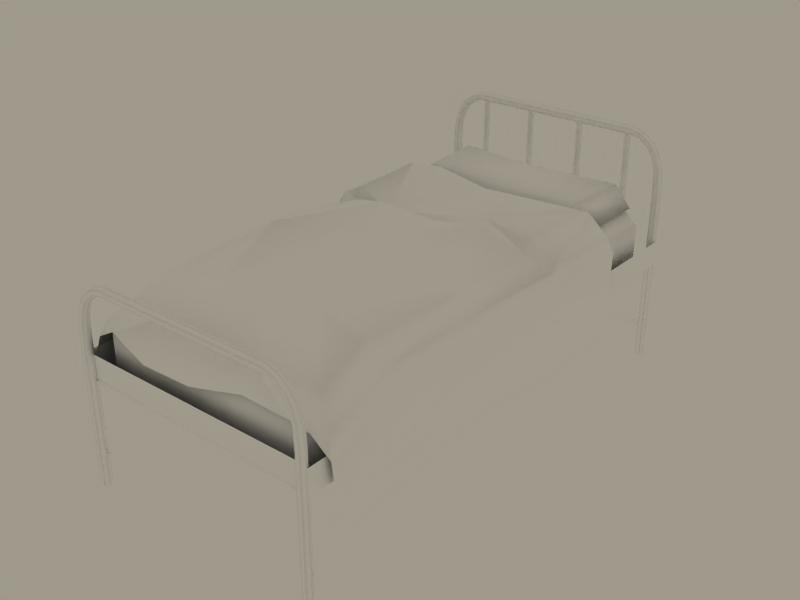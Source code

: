 # Source: letto_small.blend  (saved by Blender 2.63.10; exported with 4.5.12 LTS)
import bpy
from mathutils import Matrix  # noqa: F401  (used for matrix-valued properties, if any)

bpy.ops.wm.read_factory_settings(use_empty=True)
scene = bpy.context.scene
scene.name = 'Scene'

# ---- collections
col_collection_1 = bpy.data.collections.new('Collection 1'); scene.collection.children.link(col_collection_1)
col_collection_3 = bpy.data.collections.new('Collection 3'); scene.collection.children.link(col_collection_3)

# ---- materials (node trees are filled in below, after node groups)
mat_lettoo = bpy.data.materials.new('lettoO')
mat_lettoo.alpha_threshold = 0.0
mat_lettoo.preview_render_type = 'FLAT'
mat_lettoo.diffuse_color = (1.0, 1.0, 1.0, 1.0)
mat_lettoo.roughness = 0.5
mat_lettoo.specular_intensity = 0.0
mat_lettoo.line_color = (0.0, 0.0, 0.0, 1.0)

# ---- material node trees

# ---- world
world_world = bpy.data.worlds.new('World'); scene.world = world_world
world_world.color = (0.6248, 0.6019, 0.549)
world_world.use_sun_shadow = False
world_world.sun_shadow_jitter_overblur = 0.0
world_world.cycles.sampling_method = 'MANUAL'
world_world.cycles.sample_map_resolution = 256

# ---- meshes
me_cylinder_002 = bpy.data.meshes.new('Cylinder.002')
me_cylinder_002.from_pydata([(0.008936, 0.268, 0.8345), (-0.2697, 0.267, 0.7834), (-0.4613, 0.3171, 0.8237), (0.3919, 0.3171, 0.8237), (0.1915, 0.3171, 0.8518), (-0.2609, -0.6425, 0.8152), (0.1915, -0.6021, 0.8319), (0.1915, 0.2797, 0.8323), (-0.2784, 0.231, 0.8285), (-0.2609, -0.1677, 0.7873), (0.0002101, 0.2379, 0.82), (-0.03469, -0.6576, 0.8247), (0.1915, -0.1677, 0.8319), (-0.4351, 0.2746, 0.784), (-0.4872, -0.6021, 0.7996), (0.2613, 0.6838, 0.8165), (-0.2958, 0.6525, 0.8542), (0.4178, -0.6576, 0.8165), (0.3919, 0.2746, 0.784), (0.1905, -0.979, 0.6742), (-0.271, -1.003, 0.6199), (-0.03469, -0.1424, 0.8196), (-0.03469, -1.007, 0.63), (0.4178, -0.1727, 0.7963), (-0.03469, 0.6204, 0.8297), (-0.4872, -0.1677, 0.8165), (-0.4613, -0.9798, 0.67), (-0.4872, 0.7012, 0.8165), (0.4178, 0.7012, 0.8165), (0.397, -0.9798, 0.67), (0.5304, 0.3751, 0.69), (0.5304, 0.3285, 0.6463), (-0.5998, 0.3751, 0.69), (-0.5998, 0.3285, 0.6463), (-0.5998, -0.634, 0.6681), (-0.5998, -0.1571, 0.6681), (0.5304, -0.634, 0.6681), (0.5304, -0.1571, 0.6681), (-0.5998, 0.711, 0.658), (0.5304, 0.7261, 0.658), (0.5304, 0.4508, 0.3062), (0.5304, 0.2679, 0.2879), (-0.5998, 0.3751, 0.3315), (-0.5998, 0.3285, 0.2879), (-0.5998, -0.634, 0.2794), (-0.5605, -0.1268, 0.3085), (0.5501, -0.634, 0.3097), (0.5304, -0.147, 0.345), (-0.5998, 0.6403, 0.2036), (0.5304, 0.7009, 0.2895), (0.5304, 0.3285, 0.4507), (0.5304, 0.4004, 0.4943), (-0.5998, 0.3751, 0.4943), (-0.5998, 0.3285, 0.4507), (-0.6044, -0.1523, 0.4661), (-0.5998, -0.634, 0.4725), (0.5452, -0.634, 0.4725), (0.5304, -0.1571, 0.4725), (-0.5998, 0.7009, 0.4876), (0.5304, 0.716, 0.4624), (-0.04286, -0.9175, 0.7798), (-0.2712, -0.9168, 0.7636), (0.1905, -0.919, 0.7583), (0.438, -0.8884, 0.7376), (-0.4872, -0.8884, 0.7359), (0.5304, -0.9382, 0.5516), (-0.5983, -0.9771, 0.4987), (0.5304, -0.9166, 0.3869), (-0.5998, -0.9368, 0.3861), (-0.5998, -0.8675, 0.2867), (0.5304, -0.9471, 0.258), (-0.5745, 0.346, 0.7633), (-0.5745, 0.3015, 0.7216), (-0.5745, -0.1624, 0.7425), (-0.5745, -0.618, 0.7425), (-0.5745, 0.7186, 0.7324), (-0.5446, -0.9767, 0.6235), (-0.5745, -0.9189, 0.6572), (0.5066, 0.3031, 0.7172), (0.5066, 0.3477, 0.759), (0.5066, -0.619, 0.7381), (0.5066, -0.1621, 0.7381), (0.5066, 0.7113, 0.728), (0.4694, -0.963, 0.6417), (0.5066, -0.9207, 0.6528), (-0.4267, 1.035, 0.8196), (0.3465, 1.035, 0.8196), (0.3151, 0.7578, 0.8087), (-0.4199, 0.7602, 0.8117), (-0.4924, 0.6931, 0.7286), (-0.4924, 1.035, 0.7286), (0.423, 0.6931, 0.7286), (0.423, 1.035, 0.7286), (0.3465, 1.058, 0.7963), (-0.4267, 1.058, 0.7963), (-0.4267, 1.058, 0.731), (0.3465, 1.058, 0.731), (0.3465, 0.6698, 0.731), (-0.4267, 0.6698, 0.731), (-0.4151, 0.6951, 0.7729), (0.3407, 0.6951, 0.7729), (-0.4347, 0.7025, 0.7048), (-0.4347, 1.025, 0.7048), (0.3327, 1.025, 0.7048), (0.3444, 0.7025, 0.7048), (-0.4147, 1.048, 0.7048), (0.3344, 1.048, 0.7048), (0.3344, 0.68, 0.7048), (-0.4147, 0.68, 0.7048), (-0.06493, 0.7582, 0.7929), (-0.06242, 1.026, 0.8069), (-0.03719, 0.6951, 0.7507), (-0.04012, 0.6698, 0.731), (-0.4872, -0.9113, 0.7088), (-0.4872, 1.02, 0.7155), (0.4178, 1.02, 0.7155), (0.4178, -0.9113, 0.7088), (0.4178, -0.963, 0.5186), (-0.4872, -0.963, 0.5186), (-0.4872, -0.963, 0.6571), (0.4178, -0.963, 0.6571), (0.4178, 1.072, 0.6638), (-0.4872, 1.072, 0.6638), (-0.4872, 1.072, 0.5186), (0.4178, 1.072, 0.5186), (-0.5388, 1.02, 0.6638), (-0.5388, -0.9113, 0.6638), (-0.5388, -0.9113, 0.5186), (-0.5388, 1.02, 0.5186), (0.4695, 1.02, 0.5186), (0.4695, -0.9113, 0.5186), (0.4695, -0.9113, 0.6638), (0.4695, 1.02, 0.6638), (0.3969, -0.9312, 0.4604), (-0.4663, -0.9312, 0.4604), (-0.4663, 1.04, 0.4604), (0.3969, 1.04, 0.4604), (-0.5163, -0.8812, 0.4604), (-0.5163, 0.9902, 0.4604), (0.4469, 0.9902, 0.4604), (0.4469, -0.8812, 0.4604), (0.3526, -1.005, 0.8674), (0.3526, -1.023, 0.8779), (0.3526, -1.041, 0.8674), (0.3526, -1.041, 0.8463), (0.3526, -1.023, 0.8358), (0.3526, -1.005, 0.8463), (0.5013, -1.005, 0.6243), (0.5118, -1.023, 0.6243), (0.5013, -1.041, 0.6243), (0.4803, -1.041, 0.6243), (0.4697, -1.023, 0.6243), (0.4802, -1.005, 0.6243), (0.4489, -1.006, 0.8176), (0.4344, -1.006, 0.8049), (0.4271, -1.023, 0.7985), (0.4344, -1.04, 0.8049), (0.4489, -1.04, 0.8176), (0.4562, -1.023, 0.824), (0.5013, -1.005, 0.00753), (0.4802, -1.005, 0.00753), (0.4697, -1.023, 0.00753), (0.4803, -1.041, 0.00753), (0.5013, -1.041, 0.00753), (0.5118, -1.023, 0.00753), (0.4946, -1.006, 0.713), (0.5041, -1.023, 0.7148), (0.4946, -1.04, 0.713), (0.4756, -1.04, 0.7096), (0.466, -1.023, 0.7079), (0.4756, -1.006, 0.7096), (0.4758, -1.006, 0.7746), (0.4586, -1.006, 0.7661), (0.4843, -1.023, 0.7789), (0.4758, -1.04, 0.7746), (0.4586, -1.04, 0.7661), (0.4501, -1.023, 0.7619), (0.4002, -1.005, 0.8538), (0.3923, -1.005, 0.8363), (0.4042, -1.023, 0.8625), (0.4002, -1.041, 0.8538), (0.3923, -1.041, 0.8363), (0.3884, -1.023, 0.8276), (0.3884, 1.132, 1.002), (0.3923, 1.114, 1.011), (0.4002, 1.114, 1.028), (0.4042, 1.132, 1.037), (0.3923, 1.151, 1.011), (0.4002, 1.151, 1.028), (0.4501, 1.132, 0.9366), (0.4586, 1.115, 0.9408), (0.4758, 1.115, 0.9493), (0.4843, 1.132, 0.9536), (0.4586, 1.15, 0.9408), (0.4758, 1.15, 0.9493), (0.4756, 1.149, 0.8843), (0.466, 1.132, 0.8826), (0.4756, 1.116, 0.8843), (0.4946, 1.116, 0.8878), (0.5041, 1.132, 0.8895), (0.4946, 1.149, 0.8877), (0.5118, 1.132, 0.00753), (0.5013, 1.114, 0.00753), (0.4803, 1.114, 0.00753), (0.4697, 1.132, 0.00753), (0.4802, 1.151, 0.1075), (0.5013, 1.151, 0.00753), (0.4562, 1.132, 0.9987), (0.4489, 1.116, 0.9923), (0.4344, 1.116, 0.9796), (0.4271, 1.132, 0.9732), (0.4344, 1.149, 0.9796), (0.4489, 1.149, 0.9923), (0.4802, 1.151, 0.799), (0.4697, 1.132, 0.799), (0.4803, 1.114, 0.799), (0.5013, 1.114, 0.799), (0.5118, 1.132, 0.799), (0.5013, 1.151, 0.799), (0.3526, 1.151, 1.021), (0.3526, 1.132, 1.011), (0.3526, 1.114, 1.021), (0.3526, 1.114, 1.042), (0.3526, 1.132, 1.053), (0.3526, 1.151, 1.042), (-0.422, 1.151, 1.042), (-0.422, 1.132, 1.053), (-0.422, 1.114, 1.042), (-0.422, 1.114, 1.021), (-0.422, 1.132, 1.011), (-0.422, 1.151, 1.021), (-0.5707, 1.151, 0.799), (-0.5812, 1.132, 0.799), (-0.5707, 1.114, 0.799), (-0.5496, 1.114, 0.799), (-0.5391, 1.132, 0.799), (-0.5496, 1.151, 0.799), (-0.5183, 1.149, 0.9923), (-0.5038, 1.149, 0.9796), (-0.4965, 1.132, 0.9732), (-0.5038, 1.116, 0.9796), (-0.5183, 1.116, 0.9923), (-0.5256, 1.132, 0.9987), (-0.5707, 1.151, 0.00753), (-0.5496, 1.151, 0.00753), (-0.5391, 1.132, 0.00753), (-0.5496, 1.114, 0.00753), (-0.5812, 1.132, 0.00753), (-0.564, 1.149, 0.8877), (-0.5735, 1.132, 0.8895), (-0.564, 1.116, 0.8878), (-0.5449, 1.116, 0.8843), (-0.5354, 1.132, 0.8826), (-0.5449, 1.149, 0.8843), (-0.5451, 1.15, 0.9493), (-0.528, 1.15, 0.9408), (-0.5537, 1.132, 0.9536), (-0.5452, 1.115, 0.9493), (-0.528, 1.115, 0.9408), (-0.5194, 1.132, 0.9366), (-0.4696, 1.151, 1.028), (-0.4617, 1.151, 1.011), (-0.4736, 1.132, 1.037), (-0.4696, 1.114, 1.028), (-0.4617, 1.114, 1.011), (-0.4577, 1.132, 1.002), (-0.4577, -1.023, 0.8276), (-0.4617, -1.041, 0.8363), (-0.4696, -1.041, 0.8538), (-0.4736, -1.023, 0.8625), (-0.4617, -1.005, 0.8363), (-0.4696, -1.005, 0.8538), (-0.5194, -1.023, 0.7619), (-0.528, -1.04, 0.7661), (-0.5452, -1.04, 0.7746), (-0.5537, -1.023, 0.7789), (-0.528, -1.006, 0.7661), (-0.5451, -1.006, 0.7746), (-0.5449, -1.006, 0.7096), (-0.5354, -1.023, 0.7079), (-0.5449, -1.04, 0.7096), (-0.564, -1.04, 0.713), (-0.5735, -1.023, 0.7148), (-0.564, -1.006, 0.713), (-0.5812, -1.023, 0.00753), (-0.5707, -1.041, 0.00753), (-0.5496, -1.041, 0.00753), (-0.5391, -1.023, 0.00753), (-0.5496, -1.005, 0.00753), (-0.5707, -1.005, 0.00753), (-0.5256, -1.023, 0.824), (-0.5183, -1.04, 0.8176), (-0.5038, -1.04, 0.8049), (-0.4965, -1.023, 0.7985), (-0.5038, -1.006, 0.8049), (-0.5183, -1.006, 0.8176), (-0.5496, -1.005, 0.6243), (-0.5391, -1.023, 0.6243), (-0.5496, -1.041, 0.6243), (-0.5707, -1.041, 0.6243), (-0.5812, -1.023, 0.6243), (-0.5707, -1.005, 0.6243), (-0.422, -1.005, 0.8463), (-0.422, -1.023, 0.8358), (-0.422, -1.041, 0.8463), (-0.422, -1.041, 0.8674), (-0.422, -1.023, 0.8779), (-0.422, -1.005, 0.8674), (0.5118, -1.023, 0.4569), (0.5118, 1.132, 0.4569), (0.5118, 1.132, 0.5661), (0.5118, -1.023, 0.5661), (-0.5812, -1.023, 0.5661), (-0.5812, 1.132, 0.5661), (-0.5812, 1.132, 0.4569), (-0.5812, -1.023, 0.4569), (-0.5783, -1.012, 0.4499), (-0.5783, -1.012, 0.5655), (0.5089, -1.012, 0.5655), (0.5089, -1.012, 0.4499), (0.5089, -1.012, 0.1381), (0.5089, -1.012, 0.1647), (-0.5783, -1.012, 0.1647), (-0.5783, -1.012, 0.1381), (0.4655, 1.131, 0.00753), (0.4818, 1.117, 0.00753), (0.5015, 1.125, 0.00753), (0.5048, 1.146, 0.00753), (0.4885, 1.159, 0.00753), (0.4688, 1.151, 0.00753), (0.4854, -1.003, 0.00753), (0.5057, -1.008, 0.00753), (0.5111, -1.028, 0.007571), (0.4759, -1.038, 0.007553), (0.4705, -1.017, 0.00753), (-0.5573, -1.002, 0.00753), (-0.5407, -1.015, 0.00753), (-0.5435, -1.036, 0.00753), (-0.563, -1.044, 0.00753), (-0.5796, -1.031, 0.00753), (-0.5768, -1.01, 0.00753), (-0.5697, 1.151, 0.00753), (-0.5812, 1.133, 0.00753), (-0.5716, 1.115, 0.00753), (-0.5506, 1.114, 0.00753), (-0.5391, 1.131, 0.00753), (-0.5678, 1.141, 0.1381), (-0.5678, 1.141, 0.1647), (0.4984, 1.141, 0.1647), (0.4984, 1.141, 0.1381), (-0.5812, -1.023, 0.462), (-0.5812, 1.132, 0.462), (0.5118, 1.132, 0.462), (0.5118, -1.023, 0.462), (-0.383, 1.132, 1.03), (-0.383, 1.132, 0.4786), (-0.4142, 1.132, 0.4786), (-0.4142, 1.132, 1.03), (-0.3986, 1.124, 0.4786), (-0.3986, 1.124, 1.03), (0.3292, 1.124, 1.03), (0.3292, 1.124, 0.4786), (0.3448, 1.132, 1.03), (0.3448, 1.132, 0.4786), (0.3136, 1.132, 0.4786), (0.3136, 1.132, 1.03), (-0.1744, 1.132, 1.03), (-0.1744, 1.132, 0.4786), (-0.1431, 1.132, 0.4786), (-0.1431, 1.132, 1.03), (-0.1587, 1.124, 0.4786), (-0.1587, 1.124, 1.03), (0.09259, 1.124, 1.03), (0.09259, 1.124, 0.4786), (0.1082, 1.132, 1.03), (0.1082, 1.132, 0.4786), (0.07697, 1.132, 0.4786), (0.07697, 1.132, 1.03), (0.4942, -1.037, 0.008005)], [(325, 326), (326, 327), (327, 328), (328, 329), (324, 329), (324, 325), (333, 334), (330, 334), (330, 331), (331, 332), (336, 337), (337, 338), (338, 339), (339, 340), (335, 340), (335, 336), (341, 342), (342, 343), (343, 344), (344, 345), (332, 378), (333, 378), (244, 341), (244, 345)], [(4, 7, 18, 3), (2, 13, 8, 1), (10, 0, 1, 8), (0, 10, 7, 4), (25, 14, 5, 9), (21, 9, 5, 11), (22, 60, 61, 20), (22, 19, 62, 60), (21, 11, 6, 12), (23, 12, 6, 17), (23, 18, 7, 12), (21, 12, 7, 10), (24, 0, 4, 15), (1, 0, 24, 16), (21, 10, 8, 9), (25, 9, 8, 13), (27, 2, 1, 16), (28, 15, 4, 3), (29, 63, 62, 19), (26, 20, 61, 64), (3, 18, 78, 79), (13, 2, 71, 72), (14, 25, 73, 74), (23, 17, 80, 81), (18, 23, 81, 78), (25, 13, 72, 73), (2, 27, 75, 71), (28, 3, 79, 82), (17, 63, 84, 80), (26, 64, 77, 76), (30, 31, 50, 51), (33, 32, 52, 53), (34, 35, 54, 55), (37, 36, 56, 57), (31, 37, 57, 50), (35, 33, 53, 54), (32, 38, 58, 52), (39, 30, 51, 59), (36, 65, 67, 56), (55, 44, 69, 68), (51, 40, 49, 59), (58, 48, 42, 52), (53, 43, 45, 54), (57, 47, 41, 50), (56, 46, 47, 57), (54, 45, 44, 55), (52, 42, 43, 53), (50, 41, 40, 51), (70, 46, 56, 67), (66, 34, 55, 68), (64, 14, 74, 77), (63, 29, 83, 84), (61, 5, 14, 64), (63, 17, 6, 62), (62, 6, 11, 60), (60, 11, 5, 61), (74, 34, 66, 77), (75, 38, 32, 71), (72, 33, 35, 73), (73, 35, 34, 74), (71, 32, 33, 72), (84, 65, 36, 80), (79, 30, 39, 82), (81, 37, 31, 78), (80, 36, 37, 81), (78, 31, 30, 79), (65, 84, 83), (66, 76, 77), (85, 88, 109, 110), (93, 96, 95, 94), (97, 100, 111, 112), (94, 85, 110), (87, 91, 92, 86), (88, 99, 111, 109), (88, 85, 90, 89), (90, 94, 95), (89, 98, 99), (92, 96, 93), (91, 100, 97), (85, 94, 90), (86, 92, 93), (87, 100, 91), (88, 89, 99), (89, 90, 102, 101), (92, 91, 104, 103), (95, 96, 106, 105), (97, 112, 107), (90, 95, 105, 102), (98, 89, 101, 108), (96, 92, 103, 106), (91, 97, 107, 104), (112, 98, 108), (112, 108, 107), (111, 100, 87, 109), (110, 86, 93), (110, 93, 94), (111, 99, 98, 112), (109, 87, 86, 110), (113, 116, 115, 114), (117, 120, 119, 118), (121, 124, 123, 122), (125, 128, 127, 126), (129, 132, 131, 130), (126, 113, 114, 125), (115, 121, 122, 114), (116, 131, 132, 115), (116, 113, 119, 120), (118, 119, 126, 127), (117, 130, 131, 120), (122, 123, 128, 125), (121, 132, 129, 124), (113, 126, 119), (114, 122, 125), (115, 132, 121), (116, 120, 131), (117, 118, 134, 133), (123, 124, 136, 135), (127, 128, 138, 137), (129, 130, 140, 139), (118, 127, 137, 134), (130, 117, 133, 140), (128, 123, 135, 138), (124, 129, 139, 136), (141, 177, 178, 146), (147, 159, 160, 152), (151, 169, 170, 152), (150, 168, 169, 151), (149, 167, 168, 150), (148, 166, 167, 149), (147, 165, 166, 148), (153, 177, 179, 158), (158, 179, 180, 157), (157, 180, 181, 156), (156, 181, 182, 155), (155, 182, 178, 154), (153, 171, 172, 154), (165, 147, 152, 170), (159, 147, 148, 164), (164, 148, 149, 163), (163, 149, 150, 162), (162, 150, 151, 161), (161, 151, 152, 160), (165, 171, 173, 166), (166, 173, 174, 167), (167, 174, 175, 168), (168, 175, 176, 169), (169, 176, 172, 170), (176, 155, 154, 172), (175, 156, 155, 176), (174, 157, 156, 175), (173, 158, 157, 174), (171, 153, 158, 173), (171, 165, 170, 172), (182, 145, 146, 178), (181, 144, 145, 182), (180, 143, 144, 181), (179, 142, 143, 180), (177, 141, 142, 179), (177, 153, 154, 178), (188, 224, 223, 186), (186, 223, 222, 185), (185, 222, 221, 184), (184, 221, 220, 183), (183, 220, 219, 187), (194, 212, 207, 192), (192, 207, 208, 191), (191, 208, 209, 190), (190, 209, 210, 189), (189, 210, 211, 193), (196, 189, 193, 195), (197, 190, 189, 196), (198, 191, 190, 197), (199, 192, 191, 198), (200, 194, 192, 199), (204, 214, 213, 205), (203, 215, 214, 204), (202, 216, 215, 203), (201, 217, 216, 202), (206, 218, 217, 201), (210, 183, 187, 211), (209, 184, 183, 210), (208, 185, 184, 209), (207, 186, 185, 208), (212, 188, 186, 207), (218, 200, 199, 217), (217, 199, 198, 216), (216, 198, 197, 215), (215, 197, 196, 214), (214, 196, 195, 213), (235, 236, 253, 252), (234, 235, 252, 251), (233, 234, 251, 250), (232, 233, 250, 249), (231, 232, 249, 248), (237, 242, 262, 260), (242, 241, 263, 262), (241, 240, 264, 263), (240, 239, 265, 264), (239, 238, 261, 265), (243, 247, 232, 231), (247, 343, 233, 232), (343, 246, 234, 233), (246, 245, 235, 234), (245, 244, 236, 235), (248, 249, 256, 254), (249, 250, 257, 256), (250, 251, 258, 257), (251, 252, 259, 258), (252, 253, 255, 259), (259, 255, 238, 239), (258, 259, 239, 240), (257, 258, 240, 241), (256, 257, 241, 242), (254, 256, 242, 237), (265, 261, 230, 229), (264, 265, 229, 228), (263, 264, 228, 227), (262, 263, 227, 226), (260, 262, 226, 225), (271, 270, 294, 295), (271, 269, 306, 307), (269, 268, 305, 306), (268, 267, 304, 305), (267, 266, 303, 304), (266, 270, 302, 303), (277, 276, 278, 283), (277, 275, 290, 295), (275, 274, 291, 290), (274, 273, 292, 291), (273, 272, 293, 292), (272, 276, 294, 293), (279, 278, 276, 272), (280, 279, 272, 273), (281, 280, 273, 274), (282, 281, 274, 275), (283, 282, 275, 277), (287, 288, 296, 297), (286, 287, 297, 298), (285, 286, 298, 299), (284, 285, 299, 300), (289, 284, 300, 301), (283, 278, 296, 301), (295, 294, 276, 277), (293, 294, 270, 266), (292, 293, 266, 267), (291, 292, 267, 268), (290, 291, 268, 269), (295, 290, 269, 271), (301, 300, 282, 283), (300, 299, 281, 282), (299, 298, 280, 281), (298, 297, 279, 280), (297, 296, 278, 279), (301, 296, 288, 289), (307, 302, 270, 271), (230, 219, 220, 229), (229, 220, 221, 228), (228, 221, 222, 227), (227, 222, 223, 226), (226, 223, 224, 225), (141, 307, 306, 142), (305, 143, 142, 306), (304, 144, 143, 305), (303, 145, 144, 304), (302, 146, 145, 303), (146, 302, 307, 141), (311, 308, 309, 310), (312, 313, 314, 315), (319, 318, 317, 316), (320, 321, 322, 323), (349, 346, 347, 348), (353, 350, 351, 352), (356, 358, 359, 357), (358, 355, 354, 359), (361, 360, 365, 364), (363, 362, 360, 361), (368, 369, 371, 370), (370, 371, 366, 367), (373, 372, 377, 376), (375, 374, 372, 373)])
me_cylinder_002.polygons.foreach_set('use_smooth', [True] * 280)
_uv = me_cylinder_002.uv_layers.new(name='UVTex')
_uv.uv.foreach_set('vector', [0.3655, 0.886, 0.3683, 0.8759, 0.4158, 0.8744, 0.4116, 0.886, 0.2121, 0.8846, 0.2121, 0.8716, 0.2511, 0.8629, 0.2567, 0.8744, 0.3181, 0.8658, 0.3209, 0.8744, 0.2567, 0.8744, 0.2511, 0.8629, 0.3209, 0.8744, 0.3181, 0.8658, 0.3683, 0.8759, 0.3655, 0.886, 0.2065, 0.7688, 0.2079, 0.6718, 0.2637, 0.6646, 0.2609, 0.7703, 0.3125, 0.7775, 0.2609, 0.7703, 0.2637, 0.6646, 0.3125, 0.6617, 0.3139, 0.5503, 0.3125, 0.5951, 0.2567, 0.5937, 0.2525, 0.5517, 0.3139, 0.5503, 0.3725, 0.5676, 0.3697, 0.5937, 0.3125, 0.5951, 0.3125, 0.7775, 0.3125, 0.6617, 0.3669, 0.6718, 0.3683, 0.7717, 0.4214, 0.7703, 0.3683, 0.7717, 0.3669, 0.6718, 0.4186, 0.6588, 0.4214, 0.7703, 0.4158, 0.8744, 0.3683, 0.8759, 0.3683, 0.7717, 0.3125, 0.7775, 0.3683, 0.7717, 0.3683, 0.8759, 0.3181, 0.8658, 0.3111, 0.954, 0.3209, 0.8744, 0.3655, 0.886, 0.3823, 0.97, 0.2567, 0.8744, 0.3209, 0.8744, 0.3111, 0.954, 0.2483, 0.9613, 0.3125, 0.7775, 0.3181, 0.8658, 0.2511, 0.8629, 0.2609, 0.7703, 0.2065, 0.7688, 0.2609, 0.7703, 0.2511, 0.8629, 0.2121, 0.8716, 0.2037, 0.9714, 0.2121, 0.8846, 0.2567, 0.8744, 0.2483, 0.9613, 0.4186, 0.9729, 0.3823, 0.97, 0.3655, 0.886, 0.4116, 0.886, 0.4269, 0.5734, 0.4311, 0.6038, 0.3697, 0.5937, 0.3725, 0.5676, 0.2037, 0.5734, 0.2525, 0.5517, 0.2567, 0.5937, 0.2037, 0.6024, 0.4116, 0.886, 0.4158, 0.8744, 0.4479, 0.8802, 0.4423, 0.8918, 0.2121, 0.8716, 0.2121, 0.8846, 0.1828, 0.8904, 0.1758, 0.8773, 0.2079, 0.6718, 0.2065, 0.7688, 0.1814, 0.7703, 0.1855, 0.6675, 0.4214, 0.7703, 0.4186, 0.6588, 0.4451, 0.6675, 0.4451, 0.7717, 0.4158, 0.8744, 0.4214, 0.7703, 0.4451, 0.7717, 0.4479, 0.8802, 0.2065, 0.7688, 0.2121, 0.8716, 0.1758, 0.8773, 0.1814, 0.7703, 0.2121, 0.8846, 0.2037, 0.9714, 0.1758, 0.9758, 0.1828, 0.8904, 0.4186, 0.9729, 0.4116, 0.886, 0.4423, 0.8918, 0.4479, 0.9758, 0.4186, 0.6588, 0.4311, 0.6038, 0.459, 0.5951, 0.4451, 0.6675, 0.2037, 0.5734, 0.2037, 0.6024, 0.1744, 0.5951, 0.173, 0.5763, 0.4576, 0.8976, 0.466, 0.8875, 0.5358, 0.8875, 0.5257, 0.9039, 0.1562, 0.8831, 0.166, 0.8962, 0.09765, 0.8933, 0.08788, 0.8817, 0.1688, 0.6617, 0.1632, 0.7703, 0.09486, 0.7688, 0.1004, 0.6574, 0.4618, 0.7731, 0.4618, 0.6632, 0.5302, 0.6617, 0.5316, 0.7731, 0.466, 0.8875, 0.4618, 0.7731, 0.5316, 0.7731, 0.5358, 0.8875, 0.1632, 0.7703, 0.1562, 0.8831, 0.08788, 0.8817, 0.09486, 0.7688, 0.166, 0.8962, 0.1562, 0.9729, 0.09346, 0.97, 0.09765, 0.8933, 0.4646, 0.9786, 0.4576, 0.8976, 0.5257, 0.9039, 0.5328, 0.9768, 0.4618, 0.6632, 0.4841, 0.5908, 0.5483, 0.5937, 0.5302, 0.6617, 0.1004, 0.6574, 0.03207, 0.6545, 0.03625, 0.5995, 0.08369, 0.585, 0.5257, 0.9039, 0.5925, 0.9157, 0.596, 0.9737, 0.5328, 0.9768, 0.09346, 0.97, 0.00416, 0.9526, 0.03625, 0.8918, 0.09765, 0.8933, 0.08788, 0.8817, 0.02509, 0.8802, 0.02509, 0.7731, 0.09486, 0.7688, 0.5316, 0.7731, 0.5846, 0.776, 0.5972, 0.873, 0.5358, 0.8875, 0.5302, 0.6617, 0.5916, 0.6617, 0.5846, 0.776, 0.5316, 0.7731, 0.09486, 0.7688, 0.02509, 0.7731, 0.03207, 0.6545, 0.1004, 0.6574, 0.09765, 0.8933, 0.03625, 0.8918, 0.02509, 0.8802, 0.08788, 0.8817, 0.5358, 0.8875, 0.5972, 0.873, 0.5925, 0.9157, 0.5257, 0.9039, 0.6027, 0.5865, 0.5916, 0.6617, 0.5302, 0.6617, 0.5483, 0.5937, 0.1353, 0.5792, 0.1688, 0.6617, 0.1004, 0.6574, 0.08369, 0.585, 0.2037, 0.6024, 0.2079, 0.6718, 0.1855, 0.6675, 0.1744, 0.5951, 0.4311, 0.6038, 0.4269, 0.5734, 0.4534, 0.5792, 0.459, 0.5951, 0.2567, 0.5937, 0.2637, 0.6646, 0.2079, 0.6718, 0.2037, 0.6024, 0.4311, 0.6038, 0.4186, 0.6588, 0.3669, 0.6718, 0.3697, 0.5937, 0.3697, 0.5937, 0.3669, 0.6718, 0.3125, 0.6617, 0.3125, 0.5951, 0.3125, 0.5951, 0.3125, 0.6617, 0.2637, 0.6646, 0.2567, 0.5937, 0.1855, 0.6675, 0.1688, 0.6617, 0.1353, 0.5792, 0.1744, 0.5951, 0.1758, 0.9758, 0.1562, 0.9729, 0.166, 0.8962, 0.1828, 0.8904, 0.1758, 0.8773, 0.1562, 0.8831, 0.1632, 0.7703, 0.1814, 0.7703, 0.1814, 0.7703, 0.1632, 0.7703, 0.1688, 0.6617, 0.1855, 0.6675, 0.1828, 0.8904, 0.166, 0.8962, 0.1562, 0.8831, 0.1758, 0.8773, 0.459, 0.5951, 0.4841, 0.5908, 0.4618, 0.6632, 0.4451, 0.6675, 0.4423, 0.8918, 0.4576, 0.8976, 0.4646, 0.9786, 0.4479, 0.9758, 0.4451, 0.7717, 0.4618, 0.7731, 0.466, 0.8875, 0.4479, 0.8802, 0.4451, 0.6675, 0.4618, 0.6632, 0.4618, 0.7731, 0.4451, 0.7717, 0.4479, 0.8802, 0.466, 0.8875, 0.4576, 0.8976, 0.4423, 0.8918, 0.4841, 0.5908, 0.459, 0.5951, 0.4534, 0.5792, 0.1353, 0.5792, 0.173, 0.5763, 0.1744, 0.5951, 0.7344, 0.2727, 0.66, 0.2727, 0.66, 0.1763, 0.7317, 0.1763, 0.7424, 0.06336, 0.761, 0.06336, 0.7596, 0.2727, 0.741, 0.2727, 0.6282, 0.06336, 0.6414, 0.06474, 0.6375, 0.168, 0.6295, 0.1708, 0.741, 0.2727, 0.7344, 0.2727, 0.7317, 0.1763, 0.66, 0.07438, 0.6414, 0.03581, 0.7344, 0.03444, 0.7357, 0.06336, 0.66, 0.2727, 0.6414, 0.2713, 0.6375, 0.168, 0.66, 0.1763, 0.66, 0.2727, 0.7344, 0.2727, 0.7317, 0.3058, 0.6414, 0.2989, 0.7583, 0.292, 0.741, 0.2727, 0.7596, 0.2727, 0.6321, 0.292, 0.6282, 0.2727, 0.6414, 0.2713, 0.7596, 0.0427, 0.761, 0.06336, 0.7424, 0.06336, 0.6335, 0.0427, 0.6414, 0.06474, 0.6282, 0.06336, 0.7344, 0.2727, 0.741, 0.2727, 0.7583, 0.292, 0.7357, 0.06336, 0.7596, 0.0427, 0.7424, 0.06336, 0.66, 0.07438, 0.6414, 0.06474, 0.6335, 0.0427, 0.66, 0.2727, 0.6321, 0.292, 0.6414, 0.2713, 0.6414, 0.2989, 0.7317, 0.3058, 0.7291, 0.3182, 0.6428, 0.3182, 0.7344, 0.03444, 0.6414, 0.03581, 0.6428, 0.01653, 0.7291, 0.009642, 0.7596, 0.2727, 0.761, 0.06336, 0.7676, 0.06749, 0.7663, 0.2713, 0.6282, 0.06336, 0.6295, 0.1708, 0.6228, 0.06749, 0.7583, 0.292, 0.7596, 0.2727, 0.7663, 0.2713, 0.7689, 0.2782, 0.6282, 0.2727, 0.6321, 0.292, 0.6175, 0.2782, 0.6215, 0.2713, 0.761, 0.06336, 0.7596, 0.0427, 0.7742, 0.06336, 0.7676, 0.06749, 0.6335, 0.0427, 0.6282, 0.06336, 0.6228, 0.06749, 0.6175, 0.06061, 0.6295, 0.1708, 0.6282, 0.2727, 0.6215, 0.2713, 0.6295, 0.1708, 0.6215, 0.2713, 0.6228, 0.06749, 0.6375, 0.168, 0.6414, 0.06474, 0.66, 0.07438, 0.66, 0.1763, 0.7317, 0.1763, 0.7357, 0.06336, 0.7424, 0.06336, 0.7317, 0.1763, 0.7424, 0.06336, 0.741, 0.2727, 0.6375, 0.168, 0.6414, 0.2713, 0.6282, 0.2727, 0.6295, 0.1708, 0.66, 0.1763, 0.66, 0.07438, 0.7357, 0.06336, 0.7317, 0.1763, 0.07703, 0.4353, 0.07703, 0.2245, 0.5259, 0.2245, 0.5259, 0.4353, 0.02523, 0.2245, 0.05976, 0.2245, 0.05976, 0.4353, 0.02523, 0.4353, 0.5418, 0.2245, 0.5764, 0.2245, 0.5764, 0.4353, 0.5418, 0.4353, 0.5259, 0.4518, 0.5259, 0.4848, 0.07703, 0.4848, 0.07703, 0.4518, 0.5259, 0.1736, 0.5259, 0.208, 0.07703, 0.208, 0.07703, 0.1736, 0.07703, 0.4518, 0.07703, 0.4353, 0.5259, 0.4353, 0.5259, 0.4518, 0.5259, 0.2245, 0.5418, 0.2245, 0.5418, 0.4353, 0.5259, 0.4353, 0.07703, 0.2245, 0.07703, 0.208, 0.5259, 0.208, 0.5259, 0.2245, 0.07703, 0.2245, 0.07703, 0.4353, 0.05976, 0.4353, 0.05976, 0.2245, 0.05976, 0.4862, 0.05976, 0.4504, 0.07703, 0.4518, 0.07703, 0.4848, 0.05976, 0.1736, 0.07703, 0.1736, 0.07703, 0.208, 0.05976, 0.2094, 0.5418, 0.4504, 0.5432, 0.4862, 0.5259, 0.4848, 0.5259, 0.4518, 0.5418, 0.2094, 0.5259, 0.208, 0.5259, 0.1736, 0.5432, 0.1736, 0.07703, 0.4353, 0.07703, 0.4518, 0.05976, 0.4504, 0.5259, 0.4353, 0.5418, 0.4504, 0.5259, 0.4518, 0.5259, 0.2245, 0.5259, 0.208, 0.5418, 0.2094, 0.07703, 0.2245, 0.05976, 0.2094, 0.07703, 0.208, 0.02523, 0.2245, 0.02523, 0.4353, 0.01062, 0.4298, 0.01062, 0.2287, 0.5764, 0.4353, 0.5764, 0.2245, 0.591, 0.2287, 0.591, 0.4298, 0.07703, 0.4848, 0.5259, 0.4848, 0.5179, 0.5, 0.08367, 0.5, 0.5259, 0.1736, 0.07703, 0.1736, 0.08367, 0.1584, 0.5179, 0.1584, 0.05976, 0.4862, 0.07703, 0.4848, 0.08367, 0.5, 0.06507, 0.5041, 0.07703, 0.1736, 0.05976, 0.1736, 0.06507, 0.1556, 0.08367, 0.1584, 0.5259, 0.4848, 0.5432, 0.4862, 0.5365, 0.5041, 0.5179, 0.5, 0.5432, 0.1736, 0.5259, 0.1736, 0.5179, 0.1584, 0.5378, 0.1556, 0.7968, 0.5523, 0.7928, 0.5399, 0.7981, 0.5386, 0.8021, 0.551, 0.7782, 0.4862, 0.7424, 0.3306, 0.7463, 0.3292, 0.7835, 0.4848, 0.761, 0.4917, 0.7663, 0.5083, 0.761, 0.511, 0.7556, 0.4931, 0.7663, 0.4876, 0.7703, 0.5083, 0.7663, 0.5083, 0.761, 0.4917, 0.7703, 0.4876, 0.7742, 0.5069, 0.7703, 0.5083, 0.7663, 0.4876, 0.7756, 0.4862, 0.7782, 0.5069, 0.7742, 0.5069, 0.7703, 0.4876, 0.7782, 0.4862, 0.7822, 0.5028, 0.7782, 0.5069, 0.7756, 0.4862, 0.7888, 0.5275, 0.7928, 0.5399, 0.7888, 0.5441, 0.7849, 0.5289, 0.7849, 0.5289, 0.7888, 0.5441, 0.7835, 0.5455, 0.7809, 0.5317, 0.7809, 0.5317, 0.7835, 0.5455, 0.7782, 0.5455, 0.7769, 0.5317, 0.7769, 0.5317, 0.7782, 0.5455, 0.7742, 0.5468, 0.7716, 0.5331, 0.7716, 0.5331, 0.7742, 0.5468, 0.7676, 0.5482, 0.7663, 0.5358, 0.7888, 0.5275, 0.7849, 0.5165, 0.7902, 0.5165, 0.7928, 0.5275, 0.7822, 0.5028, 0.7782, 0.4862, 0.7835, 0.4848, 0.7875, 0.5028, 0.7424, 0.3306, 0.7782, 0.4862, 0.7756, 0.4862, 0.7384, 0.3306, 0.7384, 0.3306, 0.7756, 0.4862, 0.7703, 0.4876, 0.7331, 0.3333, 0.7331, 0.3333, 0.7703, 0.4876, 0.7663, 0.4876, 0.7278, 0.3333, 0.7278, 0.3333, 0.7663, 0.4876, 0.761, 0.4917, 0.7238, 0.3347, 0.7238, 0.3347, 0.761, 0.4917, 0.7556, 0.4931, 0.7198, 0.3361, 0.7822, 0.5028, 0.7849, 0.5165, 0.7809, 0.5207, 0.7782, 0.5069, 0.7782, 0.5069, 0.7809, 0.5207, 0.7769, 0.5207, 0.7742, 0.5069, 0.7742, 0.5069, 0.7769, 0.5207, 0.7716, 0.522, 0.7703, 0.5083, 0.7703, 0.5083, 0.7716, 0.522, 0.7689, 0.522, 0.7663, 0.5083, 0.7663, 0.5083, 0.7689, 0.522, 0.7636, 0.5234, 0.761, 0.511, 0.7689, 0.522, 0.7716, 0.5331, 0.7663, 0.5358, 0.7636, 0.5234, 0.7716, 0.522, 0.7769, 0.5317, 0.7716, 0.5331, 0.7689, 0.522, 0.7769, 0.5207, 0.7809, 0.5317, 0.7769, 0.5317, 0.7716, 0.522, 0.7809, 0.5207, 0.7849, 0.5289, 0.7809, 0.5317, 0.7769, 0.5207, 0.7849, 0.5165, 0.7888, 0.5275, 0.7849, 0.5289, 0.7809, 0.5207, 0.7849, 0.5165, 0.7822, 0.5028, 0.7875, 0.5028, 0.7902, 0.5165, 0.7742, 0.5468, 0.7756, 0.5592, 0.7703, 0.5592, 0.7676, 0.5482, 0.7782, 0.5455, 0.7809, 0.5579, 0.7756, 0.5592, 0.7742, 0.5468, 0.7835, 0.5455, 0.7849, 0.5551, 0.7809, 0.5579, 0.7782, 0.5455, 0.7888, 0.5441, 0.7915, 0.5551, 0.7849, 0.5551, 0.7835, 0.5455, 0.7928, 0.5399, 0.7968, 0.5523, 0.7915, 0.5551, 0.7888, 0.5441, 0.7928, 0.5399, 0.7888, 0.5275, 0.7928, 0.5275, 0.7981, 0.5386, 0.7463, 0.5193, 0.7517, 0.5317, 0.7463, 0.5331, 0.7424, 0.5207, 0.7424, 0.5207, 0.7463, 0.5331, 0.7397, 0.5331, 0.7384, 0.522, 0.7384, 0.522, 0.7397, 0.5331, 0.7344, 0.5344, 0.7331, 0.5234, 0.7331, 0.5234, 0.7344, 0.5344, 0.7291, 0.5344, 0.7291, 0.5248, 0.7291, 0.5248, 0.7291, 0.5344, 0.7238, 0.5358, 0.7238, 0.5262, 0.7357, 0.4986, 0.741, 0.5069, 0.7371, 0.5083, 0.7331, 0.5, 0.7331, 0.5, 0.7371, 0.5083, 0.7344, 0.5096, 0.7291, 0.5014, 0.7291, 0.5014, 0.7344, 0.5096, 0.7304, 0.5124, 0.7264, 0.5028, 0.7264, 0.5028, 0.7304, 0.5124, 0.7264, 0.5138, 0.7224, 0.5041, 0.7224, 0.5041, 0.7264, 0.5138, 0.7224, 0.5138, 0.7198, 0.5055, 0.7185, 0.4945, 0.7224, 0.5041, 0.7198, 0.5055, 0.7145, 0.4972, 0.7211, 0.4931, 0.7264, 0.5028, 0.7224, 0.5041, 0.7185, 0.4945, 0.7238, 0.4917, 0.7291, 0.5014, 0.7264, 0.5028, 0.7211, 0.4931, 0.7278, 0.4904, 0.7331, 0.5, 0.7291, 0.5014, 0.7238, 0.4917, 0.7304, 0.4876, 0.7357, 0.4986, 0.7331, 0.5, 0.7278, 0.4904, 0.6016, 0.303, 0.7105, 0.4821, 0.7065, 0.4835, 0.5989, 0.3044, 0.6042, 0.3003, 0.7131, 0.4793, 0.7105, 0.4821, 0.6016, 0.303, 0.6082, 0.2989, 0.7158, 0.478, 0.7131, 0.4793, 0.6042, 0.3003, 0.6109, 0.2961, 0.7198, 0.4766, 0.7158, 0.478, 0.6082, 0.2989, 0.6149, 0.2948, 0.7224, 0.4738, 0.7198, 0.4766, 0.6109, 0.2961, 0.7264, 0.5138, 0.7291, 0.5248, 0.7238, 0.5262, 0.7224, 0.5138, 0.7304, 0.5124, 0.7331, 0.5234, 0.7291, 0.5248, 0.7264, 0.5138, 0.7344, 0.5096, 0.7384, 0.522, 0.7331, 0.5234, 0.7304, 0.5124, 0.7371, 0.5083, 0.7424, 0.5207, 0.7384, 0.522, 0.7344, 0.5096, 0.741, 0.5069, 0.7463, 0.5193, 0.7424, 0.5207, 0.7371, 0.5083, 0.7224, 0.4738, 0.7304, 0.4876, 0.7278, 0.4904, 0.7198, 0.4766, 0.7198, 0.4766, 0.7278, 0.4904, 0.7238, 0.4917, 0.7158, 0.478, 0.7158, 0.478, 0.7238, 0.4917, 0.7211, 0.4931, 0.7131, 0.4793, 0.7131, 0.4793, 0.7211, 0.4931, 0.7185, 0.4945, 0.7105, 0.4821, 0.7105, 0.4821, 0.7185, 0.4945, 0.7145, 0.4972, 0.7065, 0.4835, 0.7503, 0.7879, 0.7463, 0.7865, 0.7517, 0.7727, 0.7543, 0.7727, 0.7543, 0.7893, 0.7503, 0.7879, 0.7543, 0.7727, 0.7583, 0.7741, 0.757, 0.7893, 0.7543, 0.7893, 0.7583, 0.7741, 0.761, 0.7741, 0.761, 0.7906, 0.757, 0.7893, 0.761, 0.7741, 0.7649, 0.7755, 0.7649, 0.792, 0.761, 0.7906, 0.7649, 0.7755, 0.7676, 0.7769, 0.7729, 0.7548, 0.7689, 0.7548, 0.7716, 0.741, 0.7756, 0.741, 0.7689, 0.7548, 0.7663, 0.7534, 0.7663, 0.741, 0.7716, 0.741, 0.7663, 0.7534, 0.761, 0.7534, 0.7623, 0.741, 0.7663, 0.741, 0.761, 0.7534, 0.757, 0.7521, 0.757, 0.741, 0.7623, 0.741, 0.757, 0.7521, 0.753, 0.7534, 0.7517, 0.741, 0.757, 0.741, 0.7052, 0.9931, 0.7025, 0.9917, 0.761, 0.7906, 0.7649, 0.792, 0.7025, 0.9917, 0.6985, 0.9904, 0.757, 0.7893, 0.761, 0.7906, 0.6985, 0.9904, 0.6946, 0.989, 0.7543, 0.7893, 0.757, 0.7893, 0.6946, 0.989, 0.6919, 0.989, 0.7503, 0.7879, 0.7543, 0.7893, 0.6919, 0.989, 0.6879, 0.9876, 0.7463, 0.7865, 0.7503, 0.7879, 0.7676, 0.7769, 0.7649, 0.7755, 0.7676, 0.7645, 0.7716, 0.7645, 0.7649, 0.7755, 0.761, 0.7741, 0.7636, 0.7631, 0.7676, 0.7645, 0.761, 0.7741, 0.7583, 0.7741, 0.761, 0.7631, 0.7636, 0.7631, 0.7583, 0.7741, 0.7543, 0.7727, 0.757, 0.7617, 0.761, 0.7631, 0.7543, 0.7727, 0.7517, 0.7727, 0.753, 0.7617, 0.757, 0.7617, 0.757, 0.7617, 0.753, 0.7617, 0.753, 0.7534, 0.757, 0.7521, 0.761, 0.7631, 0.757, 0.7617, 0.757, 0.7521, 0.761, 0.7534, 0.7636, 0.7631, 0.761, 0.7631, 0.761, 0.7534, 0.7663, 0.7534, 0.7676, 0.7645, 0.7636, 0.7631, 0.7663, 0.7534, 0.7689, 0.7548, 0.7716, 0.7645, 0.7676, 0.7645, 0.7689, 0.7548, 0.7729, 0.7548, 0.757, 0.741, 0.7517, 0.741, 0.7503, 0.7314, 0.7556, 0.7314, 0.7623, 0.741, 0.757, 0.741, 0.7556, 0.7314, 0.761, 0.73, 0.7663, 0.741, 0.7623, 0.741, 0.761, 0.73, 0.7663, 0.73, 0.7716, 0.741, 0.7663, 0.741, 0.7663, 0.73, 0.7716, 0.7287, 0.7756, 0.741, 0.7716, 0.741, 0.7716, 0.7287, 0.7769, 0.7287, 0.8446, 0.7576, 0.8486, 0.7576, 0.8486, 0.7713, 0.8459, 0.7727, 0.8446, 0.7576, 0.8393, 0.759, 0.838, 0.7466, 0.842, 0.7466, 0.8393, 0.759, 0.834, 0.759, 0.8327, 0.7507, 0.838, 0.7466, 0.834, 0.759, 0.8287, 0.7603, 0.826, 0.7521, 0.8327, 0.7507, 0.8287, 0.7603, 0.8247, 0.7645, 0.8207, 0.7521, 0.826, 0.7521, 0.8247, 0.7645, 0.8181, 0.7645, 0.8167, 0.7534, 0.8207, 0.7521, 0.8473, 0.7824, 0.8499, 0.7824, 0.8552, 0.7934, 0.8499, 0.7961, 0.8473, 0.7824, 0.8446, 0.7824, 0.8406, 0.7727, 0.8459, 0.7727, 0.8446, 0.7824, 0.8406, 0.7837, 0.838, 0.7727, 0.8406, 0.7727, 0.8406, 0.7837, 0.8353, 0.7837, 0.8327, 0.7755, 0.838, 0.7727, 0.8353, 0.7837, 0.8313, 0.7879, 0.8274, 0.7755, 0.8327, 0.7755, 0.8313, 0.7879, 0.826, 0.7893, 0.8234, 0.7769, 0.8274, 0.7755, 0.834, 0.8017, 0.8287, 0.803, 0.826, 0.7893, 0.8313, 0.7879, 0.8393, 0.8017, 0.834, 0.8017, 0.8313, 0.7879, 0.8353, 0.7837, 0.842, 0.7989, 0.8393, 0.8017, 0.8353, 0.7837, 0.8406, 0.7837, 0.8473, 0.7961, 0.842, 0.7989, 0.8406, 0.7837, 0.8446, 0.7824, 0.8499, 0.7961, 0.8473, 0.7961, 0.8446, 0.7824, 0.8473, 0.7824, 0.8738, 0.9752, 0.8699, 0.9752, 0.8327, 0.8196, 0.838, 0.8182, 0.8778, 0.9738, 0.8738, 0.9752, 0.838, 0.8182, 0.842, 0.8182, 0.8831, 0.9725, 0.8778, 0.9738, 0.842, 0.8182, 0.8459, 0.8168, 0.8884, 0.9725, 0.8831, 0.9725, 0.8459, 0.8168, 0.8499, 0.8168, 0.8924, 0.9697, 0.8884, 0.9725, 0.8499, 0.8168, 0.8552, 0.814, 0.8499, 0.7961, 0.8552, 0.7934, 0.8606, 0.814, 0.8552, 0.814, 0.8459, 0.7727, 0.8486, 0.7713, 0.8499, 0.7824, 0.8473, 0.7824, 0.8274, 0.7755, 0.8234, 0.7769, 0.8181, 0.7645, 0.8247, 0.7645, 0.8327, 0.7755, 0.8274, 0.7755, 0.8247, 0.7645, 0.8287, 0.7603, 0.838, 0.7727, 0.8327, 0.7755, 0.8287, 0.7603, 0.834, 0.759, 0.8406, 0.7727, 0.838, 0.7727, 0.834, 0.759, 0.8393, 0.759, 0.8459, 0.7727, 0.8406, 0.7727, 0.8393, 0.759, 0.8446, 0.7576, 0.8552, 0.814, 0.8499, 0.8168, 0.8473, 0.7961, 0.8499, 0.7961, 0.8499, 0.8168, 0.8459, 0.8168, 0.842, 0.7989, 0.8473, 0.7961, 0.8459, 0.8168, 0.842, 0.8182, 0.8393, 0.8017, 0.842, 0.7989, 0.842, 0.8182, 0.838, 0.8182, 0.834, 0.8017, 0.8393, 0.8017, 0.838, 0.8182, 0.8327, 0.8196, 0.8287, 0.803, 0.834, 0.8017, 0.8552, 0.814, 0.8606, 0.814, 0.8964, 0.9697, 0.8924, 0.9697, 0.842, 0.7466, 0.8486, 0.7452, 0.8486, 0.7576, 0.8446, 0.7576, 0.7503, 0.7314, 0.7238, 0.5358, 0.7291, 0.5344, 0.7556, 0.7314, 0.7556, 0.7314, 0.7291, 0.5344, 0.7344, 0.5344, 0.761, 0.73, 0.761, 0.73, 0.7344, 0.5344, 0.7397, 0.5331, 0.7663, 0.73, 0.7663, 0.73, 0.7397, 0.5331, 0.7463, 0.5331, 0.7716, 0.7287, 0.7716, 0.7287, 0.7463, 0.5331, 0.7517, 0.5317, 0.7769, 0.7287, 0.7968, 0.5523, 0.842, 0.7466, 0.838, 0.7466, 0.7915, 0.5551, 0.8327, 0.7507, 0.7849, 0.5551, 0.7915, 0.5551, 0.838, 0.7466, 0.826, 0.7521, 0.7809, 0.5579, 0.7849, 0.5551, 0.8327, 0.7507, 0.8207, 0.7521, 0.7756, 0.5592, 0.7809, 0.5579, 0.826, 0.7521, 0.8167, 0.7534, 0.7703, 0.5592, 0.7756, 0.5592, 0.8207, 0.7521, 0.8021, 0.551, 0.8486, 0.7452, 0.842, 0.7466, 0.7968, 0.5523, 0.9934, 0.9862, 0.9641, 0.9862, 0.9668, 0.438, 0.9947, 0.438, 0.9934, 0.9862, 0.9947, 0.438, 0.9668, 0.438, 0.9641, 0.9862, 0.9309, 0.7397, 0.9588, 0.7397, 0.9588, 0.9848, 0.9296, 0.9848, 0.9044, 0.6322, 0.9137, 0.6322, 0.9137, 0.989, 0.9044, 0.989, 0.9044, 0.6322, 0.9044, 0.989, 0.9137, 0.989, 0.9137, 0.6322, 0.996, 0.00551, 0.7809, 0.00551, 0.7809, 0.4311, 0.996, 0.4311, 0.6135, 0.5537, 0.6208, 0.5537, 0.6208, 0.949, 0.6135, 0.949, 0.6208, 0.5537, 0.6282, 0.5537, 0.6282, 0.949, 0.6208, 0.949, 0.6839, 0.5537, 0.6839, 0.949, 0.676, 0.949, 0.676, 0.5537, 0.6919, 0.5537, 0.6919, 0.949, 0.6839, 0.949, 0.6839, 0.5537, 0.6481, 0.5537, 0.6481, 0.949, 0.6401, 0.949, 0.6401, 0.5537, 0.6401, 0.5537, 0.6401, 0.949, 0.6321, 0.949, 0.6321, 0.5537, 0.662, 0.5538, 0.662, 0.949, 0.6537, 0.949, 0.6537, 0.5537, 0.6703, 0.5537, 0.6703, 0.949, 0.662, 0.949, 0.662, 0.5538])
_ca = me_cylinder_002.color_attributes.new('Col', 'BYTE_COLOR', 'CORNER')
_ca.data.foreach_set('color', [1.0, 1.0, 1.0, 1.0, 1.0, 1.0, 1.0, 1.0, 1.0, 1.0, 1.0, 1.0, 1.0, 1.0, 1.0, 1.0, 1.0, 1.0, 1.0, 1.0, 1.0, 1.0, 1.0, 1.0, 1.0, 1.0, 1.0, 1.0, 1.0, 1.0, 1.0, 1.0, 1.0, 1.0, 1.0, 1.0, 1.0, 1.0, 1.0, 1.0, 1.0, 1.0, 1.0, 1.0, 1.0, 1.0, 1.0, 1.0, 1.0, 1.0, 1.0, 1.0, 1.0, 1.0, 1.0, 1.0, 1.0, 1.0, 1.0, 1.0, 1.0, 1.0, 1.0, 1.0, 1.0, 1.0, 1.0, 1.0, 1.0, 1.0, 1.0, 1.0, 1.0, 1.0, 1.0, 1.0, 1.0, 1.0, 1.0, 1.0, 1.0, 1.0, 1.0, 1.0, 1.0, 1.0, 1.0, 1.0, 1.0, 1.0, 1.0, 1.0, 1.0, 1.0, 1.0, 1.0, 1.0, 1.0, 1.0, 1.0, 1.0, 1.0, 1.0, 1.0, 1.0, 1.0, 1.0, 1.0, 1.0, 1.0, 1.0, 1.0, 1.0, 1.0, 1.0, 1.0, 1.0, 1.0, 1.0, 1.0, 1.0, 1.0, 1.0, 1.0, 1.0, 1.0, 1.0, 1.0, 1.0, 1.0, 1.0, 1.0, 1.0, 1.0, 1.0, 1.0, 1.0, 1.0, 1.0, 1.0, 1.0, 1.0, 1.0, 1.0, 1.0, 1.0, 1.0, 1.0, 1.0, 1.0, 1.0, 1.0, 1.0, 1.0, 1.0, 1.0, 1.0, 1.0, 1.0, 1.0, 1.0, 1.0, 1.0, 1.0, 1.0, 1.0, 1.0, 1.0, 1.0, 1.0, 1.0, 1.0, 1.0, 1.0, 1.0, 1.0, 1.0, 1.0, 1.0, 1.0, 1.0, 1.0, 1.0, 1.0, 1.0, 1.0, 1.0, 1.0, 1.0, 1.0, 1.0, 1.0, 1.0, 1.0, 1.0, 1.0, 1.0, 1.0, 1.0, 1.0, 1.0, 1.0, 1.0, 1.0, 1.0, 1.0, 1.0, 1.0, 1.0, 1.0, 1.0, 1.0, 1.0, 1.0, 1.0, 1.0, 1.0, 1.0, 1.0, 1.0, 1.0, 1.0, 1.0, 1.0, 1.0, 1.0, 1.0, 1.0, 1.0, 1.0, 1.0, 1.0, 1.0, 1.0, 1.0, 1.0, 1.0, 1.0, 1.0, 1.0, 1.0, 1.0, 1.0, 1.0, 1.0, 1.0, 1.0, 1.0, 1.0, 1.0, 1.0, 1.0, 1.0, 1.0, 1.0, 1.0, 1.0, 1.0, 1.0, 1.0, 1.0, 1.0, 1.0, 1.0, 1.0, 1.0, 1.0, 1.0, 1.0, 1.0, 1.0, 1.0, 1.0, 1.0, 1.0, 1.0, 1.0, 1.0, 1.0, 1.0, 1.0, 1.0, 1.0, 1.0, 1.0, 1.0, 1.0, 1.0, 1.0, 1.0, 1.0, 1.0, 1.0, 1.0, 1.0, 1.0, 1.0, 1.0, 1.0, 1.0, 1.0, 1.0, 1.0, 1.0, 1.0, 1.0, 1.0, 1.0, 1.0, 1.0, 1.0, 1.0, 1.0, 1.0, 1.0, 1.0, 1.0, 1.0, 1.0, 1.0, 1.0, 1.0, 1.0, 1.0, 1.0, 1.0, 1.0, 1.0, 1.0, 1.0, 1.0, 1.0, 1.0, 1.0, 1.0, 1.0, 1.0, 1.0, 1.0, 1.0, 1.0, 1.0, 1.0, 1.0, 1.0, 1.0, 1.0, 1.0, 1.0, 1.0, 1.0, 1.0, 1.0, 1.0, 1.0, 1.0, 1.0, 1.0, 1.0, 1.0, 1.0, 1.0, 1.0, 1.0, 1.0, 1.0, 1.0, 1.0, 1.0, 1.0, 1.0, 1.0, 1.0, 1.0, 1.0, 1.0, 1.0, 1.0, 1.0, 1.0, 1.0, 1.0, 1.0, 1.0, 1.0, 1.0, 1.0, 1.0, 1.0, 1.0, 1.0, 1.0, 1.0, 1.0, 1.0, 1.0, 1.0, 1.0, 1.0, 1.0, 1.0, 1.0, 1.0, 1.0, 1.0, 1.0, 1.0, 1.0, 1.0, 1.0, 1.0, 1.0, 1.0, 1.0, 1.0, 1.0, 1.0, 1.0, 1.0, 1.0, 1.0, 1.0, 1.0, 1.0, 1.0, 1.0, 1.0, 1.0, 1.0, 1.0, 1.0, 1.0, 1.0, 1.0, 1.0, 1.0, 1.0, 1.0, 1.0, 1.0, 1.0, 1.0, 1.0, 1.0, 1.0, 1.0, 1.0, 1.0, 1.0, 1.0, 1.0, 1.0, 1.0, 1.0, 1.0, 1.0, 1.0, 1.0, 1.0, 1.0, 1.0, 1.0, 1.0, 1.0, 1.0, 1.0, 1.0, 1.0, 1.0, 1.0, 1.0, 1.0, 1.0, 1.0, 1.0, 1.0, 1.0, 1.0, 1.0, 1.0, 1.0, 1.0, 1.0, 1.0, 1.0, 1.0, 1.0, 1.0, 1.0, 1.0, 1.0, 1.0, 1.0, 1.0, 1.0, 1.0, 1.0, 1.0, 1.0, 1.0, 1.0, 1.0, 1.0, 1.0, 1.0, 1.0, 1.0, 1.0, 1.0, 1.0, 1.0, 1.0, 1.0, 1.0, 1.0, 1.0, 1.0, 1.0, 1.0, 1.0, 1.0, 1.0, 1.0, 1.0, 1.0, 1.0, 1.0, 1.0, 1.0, 1.0, 1.0, 1.0, 1.0, 1.0, 1.0, 1.0, 1.0, 1.0, 1.0, 1.0, 1.0, 1.0, 1.0, 1.0, 1.0, 1.0, 1.0, 1.0, 1.0, 1.0, 1.0, 1.0, 1.0, 1.0, 1.0, 1.0, 1.0, 1.0, 1.0, 1.0, 1.0, 1.0, 1.0, 1.0, 1.0, 1.0, 1.0, 1.0, 1.0, 1.0, 1.0, 1.0, 1.0, 1.0, 1.0, 1.0, 1.0, 1.0, 1.0, 1.0, 1.0, 1.0, 1.0, 1.0, 1.0, 1.0, 1.0, 1.0, 1.0, 1.0, 1.0, 1.0, 1.0, 1.0, 1.0, 1.0, 1.0, 1.0, 1.0, 1.0, 1.0, 1.0, 1.0, 1.0, 1.0, 1.0, 1.0, 1.0, 1.0, 1.0, 1.0, 1.0, 1.0, 1.0, 1.0, 1.0, 1.0, 1.0, 1.0, 1.0, 1.0, 1.0, 1.0, 1.0, 1.0, 1.0, 1.0, 1.0, 1.0, 1.0, 1.0, 1.0, 1.0, 1.0, 1.0, 1.0, 1.0, 1.0, 1.0, 1.0, 1.0, 1.0, 1.0, 1.0, 1.0, 1.0, 1.0, 1.0, 1.0, 1.0, 1.0, 1.0, 1.0, 1.0, 1.0, 1.0, 1.0, 1.0, 1.0, 1.0, 1.0, 1.0, 1.0, 1.0, 1.0, 1.0, 1.0, 1.0, 1.0, 1.0, 1.0, 1.0, 1.0, 1.0, 1.0, 1.0, 1.0, 1.0, 1.0, 1.0, 1.0, 1.0, 1.0, 1.0, 1.0, 1.0, 1.0, 1.0, 1.0, 1.0, 1.0, 1.0, 1.0, 1.0, 1.0, 1.0, 1.0, 1.0, 1.0, 1.0, 1.0, 1.0, 1.0, 1.0, 1.0, 1.0, 1.0, 1.0, 1.0, 1.0, 1.0, 1.0, 1.0, 1.0, 1.0, 1.0, 1.0, 1.0, 1.0, 1.0, 1.0, 1.0, 1.0, 1.0, 1.0, 1.0, 1.0, 1.0, 1.0, 1.0, 1.0, 1.0, 1.0, 1.0, 1.0, 1.0, 1.0, 1.0, 1.0, 1.0, 1.0, 1.0, 1.0, 1.0, 1.0, 1.0, 1.0, 1.0, 1.0, 1.0, 1.0, 1.0, 1.0, 1.0, 1.0, 1.0, 1.0, 1.0, 1.0, 1.0, 1.0, 1.0, 1.0, 1.0, 1.0, 1.0, 1.0, 1.0, 1.0, 1.0, 1.0, 1.0, 1.0, 1.0, 1.0, 1.0, 1.0, 1.0, 1.0, 1.0, 1.0, 1.0, 1.0, 1.0, 1.0, 1.0, 1.0, 1.0, 1.0, 1.0, 1.0, 1.0, 1.0, 1.0, 1.0, 1.0, 1.0, 1.0, 1.0, 1.0, 1.0, 1.0, 1.0, 1.0, 1.0, 1.0, 1.0, 1.0, 1.0, 1.0, 1.0, 1.0, 1.0, 1.0, 1.0, 1.0, 1.0, 1.0, 1.0, 1.0, 1.0, 1.0, 1.0, 1.0, 1.0, 1.0, 1.0, 1.0, 1.0, 1.0, 1.0, 1.0, 1.0, 1.0, 1.0, 1.0, 1.0, 1.0, 1.0, 1.0, 1.0, 1.0, 1.0, 1.0, 1.0, 1.0, 1.0, 1.0, 1.0, 1.0, 1.0, 1.0, 1.0, 1.0, 1.0, 1.0, 1.0, 1.0, 1.0, 1.0, 1.0, 1.0, 1.0, 1.0, 1.0, 1.0, 1.0, 1.0, 1.0, 1.0, 1.0, 1.0, 1.0, 1.0, 1.0, 1.0, 1.0, 1.0, 1.0, 1.0, 1.0, 1.0, 1.0, 1.0, 1.0, 1.0, 1.0, 1.0, 1.0, 1.0, 1.0, 1.0, 1.0, 1.0, 1.0, 1.0, 1.0, 1.0, 1.0, 1.0, 1.0, 1.0, 1.0, 1.0, 1.0, 1.0, 1.0, 1.0, 1.0, 1.0, 1.0, 1.0, 1.0, 1.0, 1.0, 1.0, 1.0, 1.0, 1.0, 1.0, 1.0, 1.0, 1.0, 1.0, 1.0, 1.0, 1.0, 1.0, 1.0, 1.0, 1.0, 1.0, 1.0, 1.0, 1.0, 1.0, 1.0, 1.0, 1.0, 1.0, 1.0, 1.0, 1.0, 1.0, 1.0, 1.0, 1.0, 1.0, 1.0, 1.0, 1.0, 1.0, 1.0, 1.0, 1.0, 1.0, 1.0, 1.0, 1.0, 1.0, 1.0, 1.0, 1.0, 1.0, 1.0, 1.0, 1.0, 1.0, 1.0, 1.0, 1.0, 1.0, 1.0, 1.0, 1.0, 1.0, 1.0, 1.0, 1.0, 1.0, 1.0, 1.0, 1.0, 1.0, 1.0, 1.0, 1.0, 1.0, 1.0, 1.0, 1.0, 1.0, 1.0, 1.0, 1.0, 1.0, 1.0, 1.0, 1.0, 1.0, 1.0, 1.0, 1.0, 1.0, 1.0, 1.0, 1.0, 1.0, 1.0, 1.0, 1.0, 1.0, 1.0, 1.0, 1.0, 1.0, 1.0, 1.0, 1.0, 1.0, 1.0, 1.0, 1.0, 1.0, 1.0, 1.0, 1.0, 1.0, 1.0, 1.0, 1.0, 1.0, 1.0, 1.0, 1.0, 1.0, 1.0, 1.0, 1.0, 1.0, 1.0, 1.0, 1.0, 1.0, 1.0, 1.0, 1.0, 1.0, 1.0, 1.0, 1.0, 1.0, 1.0, 1.0, 1.0, 1.0, 1.0, 1.0, 1.0, 1.0, 1.0, 1.0, 1.0, 1.0, 1.0, 1.0, 1.0, 1.0, 1.0, 1.0, 1.0, 1.0, 1.0, 1.0, 1.0, 1.0, 1.0, 1.0, 1.0, 1.0, 1.0, 1.0, 1.0, 1.0, 1.0, 1.0, 1.0, 1.0, 1.0, 1.0, 1.0, 1.0, 1.0, 1.0, 1.0, 1.0, 1.0, 1.0, 1.0, 1.0, 1.0, 1.0, 1.0, 1.0, 1.0, 1.0, 1.0, 1.0, 1.0, 1.0, 1.0, 1.0, 1.0, 1.0, 1.0, 1.0, 1.0, 1.0, 1.0, 1.0, 1.0, 1.0, 1.0, 1.0, 1.0, 1.0, 1.0, 1.0, 1.0, 1.0, 1.0, 1.0, 1.0, 1.0, 1.0, 1.0, 1.0, 1.0, 1.0, 1.0, 1.0, 1.0, 1.0, 1.0, 1.0, 1.0, 1.0, 1.0, 1.0, 1.0, 1.0, 1.0, 1.0, 1.0, 1.0, 1.0, 1.0, 1.0, 1.0, 1.0, 1.0, 1.0, 1.0, 1.0, 1.0, 1.0, 1.0, 1.0, 1.0, 1.0, 1.0, 1.0, 1.0, 1.0, 1.0, 1.0, 1.0, 1.0, 1.0, 1.0, 1.0, 1.0, 1.0, 1.0, 1.0, 1.0, 1.0, 1.0, 1.0, 1.0, 1.0, 1.0, 1.0, 1.0, 1.0, 1.0, 1.0, 1.0, 1.0, 1.0, 1.0, 1.0, 1.0, 1.0, 1.0, 1.0, 1.0, 1.0, 1.0, 1.0, 1.0, 1.0, 1.0, 1.0, 1.0, 1.0, 1.0, 1.0, 1.0, 1.0, 1.0, 1.0, 1.0, 1.0, 1.0, 1.0, 1.0, 1.0, 1.0, 1.0, 1.0, 1.0, 1.0, 1.0, 1.0, 1.0, 1.0, 1.0, 1.0, 1.0, 1.0, 1.0, 1.0, 1.0, 1.0, 1.0, 1.0, 1.0, 1.0, 1.0, 1.0, 1.0, 1.0, 1.0, 1.0, 1.0, 1.0, 1.0, 1.0, 1.0, 1.0, 1.0, 1.0, 1.0, 1.0, 1.0, 1.0, 1.0, 1.0, 1.0, 1.0, 1.0, 1.0, 1.0, 1.0, 1.0, 1.0, 1.0, 1.0, 1.0, 1.0, 1.0, 1.0, 1.0, 1.0, 1.0, 1.0, 1.0, 1.0, 1.0, 1.0, 1.0, 1.0, 1.0, 1.0, 1.0, 1.0, 1.0, 1.0, 1.0, 1.0, 1.0, 1.0, 1.0, 1.0, 1.0, 1.0, 1.0, 1.0, 1.0, 1.0, 1.0, 1.0, 1.0, 1.0, 1.0, 1.0, 1.0, 1.0, 1.0, 1.0, 1.0, 1.0, 1.0, 1.0, 1.0, 1.0, 1.0, 1.0, 1.0, 1.0, 1.0, 1.0, 1.0, 1.0, 1.0, 1.0, 1.0, 1.0, 1.0, 1.0, 1.0, 1.0, 1.0, 1.0, 1.0, 1.0, 1.0, 1.0, 1.0, 1.0, 1.0, 1.0, 1.0, 1.0, 1.0, 1.0, 1.0, 1.0, 1.0, 1.0, 1.0, 1.0, 1.0, 1.0, 1.0, 1.0, 1.0, 1.0, 1.0, 1.0, 1.0, 1.0, 1.0, 1.0, 1.0, 1.0, 1.0, 1.0, 1.0, 1.0, 1.0, 1.0, 1.0, 1.0, 1.0, 1.0, 1.0, 1.0, 1.0, 1.0, 1.0, 1.0, 1.0, 1.0, 1.0, 1.0, 1.0, 1.0, 1.0, 1.0, 1.0, 1.0, 1.0, 1.0, 1.0, 1.0, 1.0, 1.0, 1.0, 1.0, 1.0, 1.0, 1.0, 1.0, 1.0, 1.0, 1.0, 1.0, 1.0, 1.0, 1.0, 1.0, 1.0, 1.0, 1.0, 1.0, 1.0, 1.0, 1.0, 1.0, 1.0, 1.0, 1.0, 1.0, 1.0, 1.0, 1.0, 1.0, 1.0, 1.0, 1.0, 1.0, 1.0, 1.0, 1.0, 1.0, 1.0, 1.0, 1.0, 1.0, 1.0, 1.0, 1.0, 1.0, 1.0, 1.0, 1.0, 1.0, 1.0, 1.0, 1.0, 1.0, 1.0, 1.0, 1.0, 1.0, 1.0, 1.0, 1.0, 1.0, 1.0, 1.0, 1.0, 1.0, 1.0, 1.0, 1.0, 1.0, 1.0, 1.0, 1.0, 1.0, 1.0, 1.0, 1.0, 1.0, 1.0, 1.0, 1.0, 1.0, 1.0, 1.0, 1.0, 1.0, 1.0, 1.0, 1.0, 1.0, 1.0, 1.0, 1.0, 1.0, 1.0, 1.0, 1.0, 1.0, 1.0, 1.0, 1.0, 1.0, 1.0, 1.0, 1.0, 1.0, 1.0, 1.0, 1.0, 1.0, 1.0, 1.0, 1.0, 1.0, 1.0, 1.0, 1.0, 1.0, 1.0, 1.0, 1.0, 1.0, 1.0, 1.0, 1.0, 1.0, 1.0, 1.0, 1.0, 1.0, 1.0, 1.0, 1.0, 1.0, 1.0, 1.0, 1.0, 1.0, 1.0, 1.0, 1.0, 1.0, 1.0, 1.0, 1.0, 1.0, 1.0, 1.0, 1.0, 1.0, 1.0, 1.0, 1.0, 1.0, 1.0, 1.0, 1.0, 1.0, 1.0, 1.0, 1.0, 1.0, 1.0, 1.0, 1.0, 1.0, 1.0, 1.0, 1.0, 1.0, 1.0, 1.0, 1.0, 1.0, 1.0, 1.0, 1.0, 1.0, 1.0, 1.0, 1.0, 1.0, 1.0, 1.0, 1.0, 1.0, 1.0, 1.0, 1.0, 1.0, 1.0, 1.0, 1.0, 1.0, 1.0, 1.0, 1.0, 1.0, 1.0, 1.0, 1.0, 1.0, 1.0, 1.0, 1.0, 1.0, 1.0, 1.0, 1.0, 1.0, 1.0, 1.0, 1.0, 1.0, 1.0, 1.0, 1.0, 1.0, 1.0, 1.0, 1.0, 1.0, 1.0, 1.0, 1.0, 1.0, 1.0, 1.0, 1.0, 1.0, 1.0, 1.0, 1.0, 1.0, 1.0, 1.0, 1.0, 1.0, 1.0, 1.0, 1.0, 1.0, 1.0, 1.0, 1.0, 1.0, 1.0, 1.0, 1.0, 1.0, 1.0, 1.0, 1.0, 1.0, 1.0, 1.0, 1.0, 1.0, 1.0, 1.0, 1.0, 1.0, 1.0, 1.0, 1.0, 1.0, 1.0, 1.0, 1.0, 1.0, 1.0, 1.0, 1.0, 1.0, 1.0, 1.0, 1.0, 1.0, 1.0, 1.0, 1.0, 1.0, 1.0, 1.0, 1.0, 1.0, 1.0, 1.0, 1.0, 1.0, 1.0, 1.0, 1.0, 1.0, 1.0, 1.0, 1.0, 1.0, 1.0, 1.0, 1.0, 1.0, 1.0, 1.0, 1.0, 1.0, 1.0, 1.0, 1.0, 1.0, 1.0, 1.0, 1.0, 1.0, 1.0, 1.0, 1.0, 1.0, 1.0, 1.0, 1.0, 1.0, 1.0, 1.0, 1.0, 1.0, 1.0, 1.0, 1.0, 1.0, 1.0, 1.0, 1.0, 1.0, 1.0, 1.0, 1.0, 1.0, 1.0, 1.0, 1.0, 1.0, 1.0, 1.0, 1.0, 1.0, 1.0, 1.0, 1.0, 1.0, 1.0, 1.0, 1.0, 1.0, 1.0, 1.0, 1.0, 1.0, 1.0, 1.0, 1.0, 1.0, 1.0, 1.0, 1.0, 1.0, 1.0, 1.0, 1.0, 1.0, 1.0, 1.0, 1.0, 1.0, 1.0, 1.0, 1.0, 1.0, 1.0, 1.0, 1.0, 1.0, 1.0, 1.0, 1.0, 1.0, 1.0, 1.0, 1.0, 1.0, 1.0, 1.0, 1.0, 1.0, 1.0, 1.0, 1.0, 1.0, 1.0, 1.0, 1.0, 1.0, 1.0, 1.0, 1.0, 1.0, 1.0, 1.0, 1.0, 1.0, 1.0, 1.0, 1.0, 1.0, 1.0, 1.0, 1.0, 1.0, 1.0, 1.0, 1.0, 1.0, 1.0, 1.0, 1.0, 1.0, 1.0, 1.0, 1.0, 1.0, 1.0, 1.0, 1.0, 1.0, 1.0, 1.0, 1.0, 1.0, 1.0, 1.0, 1.0, 1.0, 1.0, 1.0, 1.0, 1.0, 1.0, 1.0, 1.0, 1.0, 1.0, 1.0, 1.0, 1.0, 1.0, 1.0, 1.0, 1.0, 1.0, 1.0, 1.0, 1.0, 1.0, 1.0, 1.0, 1.0, 1.0, 1.0, 1.0, 1.0, 1.0, 1.0, 1.0, 1.0, 1.0, 1.0, 1.0, 1.0, 1.0, 1.0, 1.0, 1.0, 1.0, 1.0, 1.0, 1.0, 1.0, 1.0, 1.0, 1.0, 1.0, 1.0, 1.0, 1.0, 1.0, 1.0, 1.0, 1.0, 1.0, 1.0, 1.0, 1.0, 1.0, 1.0, 1.0, 1.0, 1.0, 1.0, 1.0, 1.0, 1.0, 1.0, 1.0, 1.0, 1.0, 1.0, 1.0, 1.0, 1.0, 1.0, 1.0, 1.0, 1.0, 1.0, 1.0, 1.0, 1.0, 1.0, 1.0, 1.0, 1.0, 1.0, 1.0, 1.0, 1.0, 1.0, 1.0, 1.0, 1.0, 1.0, 1.0, 1.0, 1.0, 1.0, 1.0, 1.0, 1.0, 1.0, 1.0, 1.0, 1.0, 1.0, 1.0, 1.0, 1.0, 1.0, 1.0, 1.0, 1.0, 1.0, 1.0, 1.0, 1.0, 1.0, 1.0, 1.0, 1.0, 1.0, 1.0, 1.0, 1.0, 1.0, 1.0, 1.0, 1.0, 1.0, 1.0, 1.0, 1.0, 1.0, 1.0, 1.0, 1.0, 1.0, 1.0, 1.0, 1.0, 1.0, 1.0, 1.0, 1.0, 1.0, 1.0, 1.0, 1.0, 1.0, 1.0, 1.0, 1.0, 1.0, 1.0, 1.0, 1.0, 1.0, 1.0, 1.0, 1.0, 1.0, 1.0, 1.0, 1.0, 1.0, 1.0, 1.0, 1.0, 1.0, 1.0, 1.0, 1.0, 1.0, 1.0, 1.0, 1.0, 1.0, 1.0, 1.0, 1.0, 1.0, 1.0, 1.0, 1.0, 1.0, 1.0, 1.0, 1.0, 1.0, 1.0, 1.0, 1.0, 1.0, 1.0, 1.0, 1.0, 1.0, 1.0, 1.0, 1.0, 1.0, 1.0, 1.0, 1.0, 1.0, 1.0, 1.0, 1.0, 1.0, 1.0, 1.0, 1.0, 1.0, 1.0, 1.0, 1.0, 1.0, 1.0, 1.0, 1.0, 1.0, 1.0, 1.0, 1.0, 1.0, 1.0, 1.0, 1.0, 1.0, 1.0, 1.0, 1.0, 1.0, 1.0, 1.0, 1.0, 1.0, 1.0, 1.0, 1.0, 1.0, 1.0, 1.0, 1.0, 1.0, 1.0, 1.0, 1.0, 1.0, 1.0, 1.0, 1.0, 1.0, 1.0, 1.0, 1.0, 1.0, 1.0, 1.0, 1.0, 1.0, 1.0, 1.0, 1.0, 1.0, 1.0, 1.0, 1.0, 1.0, 1.0, 1.0, 1.0, 1.0, 1.0, 1.0, 1.0, 1.0, 1.0, 1.0, 1.0, 1.0, 1.0, 1.0, 1.0, 1.0, 1.0, 1.0, 1.0, 1.0, 1.0, 1.0, 1.0, 1.0, 1.0, 1.0, 1.0, 1.0, 1.0, 1.0, 1.0, 1.0, 1.0, 1.0, 1.0, 1.0, 1.0, 1.0, 1.0, 1.0, 1.0, 1.0, 1.0, 1.0, 1.0, 1.0, 1.0, 1.0, 1.0, 1.0, 1.0, 1.0, 1.0, 1.0, 1.0, 1.0, 1.0, 1.0, 1.0, 1.0, 1.0, 1.0, 1.0, 1.0, 1.0, 1.0, 1.0, 1.0, 1.0, 1.0, 1.0, 1.0, 1.0, 1.0, 1.0, 1.0, 1.0, 1.0, 1.0, 1.0, 1.0, 1.0, 1.0, 1.0, 1.0, 1.0, 1.0, 1.0, 1.0, 1.0, 1.0, 1.0, 1.0, 1.0, 1.0, 1.0, 1.0, 1.0, 1.0, 1.0, 1.0, 1.0, 1.0, 1.0, 1.0, 1.0, 1.0, 1.0, 1.0, 1.0, 1.0, 1.0, 1.0, 1.0, 1.0, 1.0, 1.0, 1.0, 1.0, 1.0, 1.0, 1.0, 1.0, 1.0, 1.0, 1.0, 1.0, 1.0, 1.0, 1.0, 1.0, 1.0, 1.0, 1.0, 1.0, 1.0, 1.0, 1.0, 1.0, 1.0, 1.0, 1.0, 1.0, 1.0, 1.0, 1.0, 1.0, 1.0, 1.0, 1.0, 1.0, 1.0, 1.0, 1.0, 1.0, 1.0, 1.0, 1.0, 1.0, 1.0, 1.0, 1.0, 1.0, 1.0, 1.0, 1.0, 1.0, 1.0, 1.0, 1.0, 1.0, 1.0, 1.0, 1.0, 1.0, 1.0, 1.0, 1.0, 1.0, 1.0, 1.0, 1.0, 1.0, 1.0, 1.0, 1.0, 1.0, 1.0, 1.0, 1.0, 1.0, 1.0, 1.0, 1.0, 1.0, 1.0, 1.0, 1.0, 1.0, 1.0, 1.0, 1.0, 1.0, 1.0, 1.0, 1.0, 1.0, 1.0, 1.0, 1.0, 1.0, 1.0, 1.0, 1.0, 1.0, 1.0, 1.0, 1.0, 1.0, 1.0, 1.0, 1.0, 1.0, 1.0, 1.0, 1.0, 1.0, 1.0, 1.0, 1.0, 1.0, 1.0, 1.0, 1.0, 1.0, 1.0, 1.0, 1.0, 1.0, 1.0, 1.0, 1.0, 1.0, 1.0, 1.0, 1.0, 1.0, 1.0, 1.0, 1.0, 1.0, 1.0, 1.0, 1.0, 1.0, 1.0, 1.0, 1.0, 1.0, 1.0, 1.0, 1.0, 1.0, 1.0, 1.0, 1.0, 1.0, 1.0, 1.0, 1.0, 1.0, 1.0, 1.0, 1.0, 1.0, 1.0, 1.0, 1.0, 1.0, 1.0, 1.0, 1.0, 1.0, 1.0, 1.0, 1.0, 1.0, 1.0, 1.0, 1.0, 1.0, 1.0, 1.0, 1.0, 1.0, 1.0, 1.0, 1.0, 1.0, 1.0, 1.0, 1.0, 1.0, 1.0, 1.0, 1.0, 1.0, 1.0, 1.0, 1.0, 1.0, 1.0, 1.0, 1.0, 1.0, 1.0, 1.0, 1.0, 1.0, 1.0, 1.0, 1.0, 1.0, 1.0, 1.0, 1.0, 1.0, 1.0, 1.0, 1.0, 1.0, 1.0, 1.0, 1.0, 1.0, 1.0, 1.0, 1.0, 1.0, 1.0, 1.0, 1.0, 1.0, 1.0, 1.0, 1.0, 1.0, 1.0, 1.0, 1.0, 1.0, 1.0, 1.0, 1.0, 1.0, 1.0, 1.0, 1.0, 1.0, 1.0, 1.0, 1.0, 1.0, 1.0, 1.0, 1.0, 1.0, 1.0, 1.0, 1.0, 1.0, 1.0, 1.0, 1.0, 1.0, 1.0, 1.0, 1.0, 1.0, 1.0, 1.0, 1.0, 1.0, 1.0, 1.0, 1.0, 1.0, 1.0, 1.0, 1.0, 1.0, 1.0, 1.0, 1.0, 1.0, 1.0, 1.0, 1.0, 1.0, 1.0, 1.0, 1.0, 1.0, 1.0, 1.0, 1.0, 1.0, 1.0, 1.0, 1.0, 1.0, 1.0, 1.0, 1.0, 1.0, 1.0, 1.0, 1.0, 1.0, 1.0, 1.0, 1.0, 1.0, 1.0, 1.0, 1.0, 1.0, 1.0, 1.0, 1.0, 1.0, 1.0, 1.0, 1.0, 1.0, 1.0, 1.0, 1.0, 1.0, 1.0, 1.0, 1.0, 1.0, 1.0, 1.0, 1.0, 1.0, 1.0, 1.0, 1.0, 1.0, 1.0, 1.0, 1.0, 1.0, 1.0, 1.0, 1.0, 1.0, 1.0, 1.0, 1.0, 1.0, 1.0, 1.0, 1.0, 1.0, 1.0, 1.0, 1.0, 1.0, 1.0, 1.0, 1.0, 1.0, 1.0, 1.0, 1.0, 1.0, 1.0, 1.0, 1.0, 1.0, 1.0, 1.0, 1.0, 1.0, 1.0, 1.0, 1.0, 1.0, 1.0, 1.0, 1.0, 1.0, 1.0, 1.0, 1.0, 1.0, 1.0, 1.0, 1.0, 1.0, 1.0, 1.0, 1.0, 1.0, 1.0, 1.0, 1.0, 1.0, 1.0, 1.0, 1.0, 1.0, 1.0, 1.0, 1.0, 1.0, 1.0, 1.0, 1.0, 1.0, 1.0, 1.0, 1.0, 1.0, 1.0, 1.0, 1.0, 1.0, 1.0, 1.0, 1.0, 1.0, 1.0, 1.0, 1.0, 1.0, 1.0, 1.0, 1.0, 1.0, 1.0, 1.0, 1.0, 1.0, 1.0, 1.0, 1.0, 1.0, 1.0, 1.0, 1.0, 1.0, 1.0, 1.0, 1.0, 1.0, 1.0, 1.0, 1.0, 1.0, 1.0, 1.0, 1.0, 1.0, 1.0, 1.0, 1.0, 1.0, 1.0, 1.0, 1.0, 1.0, 1.0, 1.0, 1.0, 1.0, 1.0, 1.0, 1.0, 1.0, 1.0, 1.0, 1.0, 1.0, 1.0, 1.0, 1.0, 1.0, 1.0, 1.0, 1.0, 1.0, 1.0, 1.0, 1.0, 1.0, 1.0, 1.0, 1.0, 1.0, 1.0, 1.0, 1.0, 1.0, 1.0, 1.0, 1.0, 1.0, 1.0, 1.0, 1.0, 1.0, 1.0, 1.0, 1.0, 1.0, 1.0, 1.0, 1.0, 1.0, 1.0, 1.0, 1.0, 1.0, 1.0, 1.0, 1.0, 1.0, 1.0, 1.0, 1.0, 1.0, 1.0, 1.0, 1.0, 1.0, 1.0, 1.0, 1.0, 1.0, 1.0, 1.0, 1.0, 1.0, 1.0, 1.0, 1.0, 1.0, 1.0, 1.0, 1.0, 1.0, 1.0, 1.0, 1.0, 1.0, 1.0, 1.0, 1.0, 1.0, 1.0, 1.0, 1.0, 1.0, 1.0, 1.0, 1.0, 1.0, 1.0, 1.0, 1.0, 1.0, 1.0, 1.0, 1.0, 1.0, 1.0, 1.0, 1.0, 1.0, 1.0, 1.0, 1.0, 1.0, 1.0, 1.0, 1.0, 1.0, 1.0, 1.0, 1.0, 1.0, 1.0, 1.0, 1.0, 1.0, 1.0, 1.0, 1.0, 1.0, 1.0, 1.0, 1.0, 1.0, 1.0, 1.0, 1.0, 1.0, 1.0, 1.0, 1.0, 1.0, 1.0, 1.0, 1.0, 1.0, 1.0, 1.0, 1.0, 1.0, 1.0, 1.0, 1.0, 1.0, 1.0, 1.0, 1.0, 1.0, 1.0, 1.0, 1.0, 1.0, 1.0, 1.0, 1.0, 1.0, 1.0, 1.0, 1.0, 1.0, 1.0, 1.0, 1.0, 1.0, 1.0, 1.0, 1.0, 1.0, 1.0, 1.0, 1.0, 1.0, 1.0, 1.0, 1.0, 1.0, 1.0, 1.0, 1.0, 1.0, 1.0, 1.0, 1.0, 1.0, 1.0, 1.0, 1.0, 1.0, 1.0, 1.0, 1.0, 1.0, 1.0, 1.0, 1.0, 1.0, 1.0, 1.0, 1.0, 1.0, 1.0, 1.0, 1.0, 1.0, 1.0, 1.0, 1.0, 1.0, 1.0, 1.0, 1.0, 1.0, 1.0, 1.0, 1.0, 1.0, 1.0, 1.0, 1.0, 1.0, 1.0, 1.0, 1.0, 1.0, 1.0, 1.0, 1.0, 1.0, 1.0, 1.0, 1.0, 1.0, 1.0, 1.0, 1.0, 1.0, 1.0, 1.0, 1.0, 1.0, 1.0, 1.0, 1.0, 1.0, 1.0, 1.0, 1.0, 1.0, 1.0, 1.0, 1.0, 1.0, 1.0, 1.0, 1.0, 1.0, 1.0, 1.0, 1.0, 1.0, 1.0, 1.0, 1.0, 1.0, 1.0, 1.0, 1.0, 1.0, 1.0, 1.0, 1.0, 1.0, 1.0, 1.0, 1.0, 1.0, 1.0, 1.0, 1.0, 1.0, 1.0, 1.0, 1.0, 1.0, 1.0, 1.0, 1.0, 1.0, 1.0, 1.0, 1.0, 1.0, 1.0, 1.0, 1.0, 1.0, 1.0, 1.0, 1.0, 1.0, 1.0, 1.0, 1.0, 1.0, 1.0, 1.0, 1.0, 1.0, 1.0, 1.0, 1.0, 1.0, 1.0, 1.0, 1.0, 1.0, 1.0, 1.0, 1.0, 1.0, 1.0, 1.0, 1.0, 1.0, 1.0, 1.0, 1.0, 1.0, 1.0, 1.0, 1.0, 1.0, 1.0, 1.0, 1.0, 1.0, 1.0, 1.0, 1.0, 1.0, 1.0, 1.0, 1.0, 1.0, 1.0, 1.0, 1.0, 1.0, 1.0, 1.0, 1.0, 1.0, 1.0, 1.0, 1.0, 1.0, 1.0, 1.0, 1.0, 1.0, 1.0, 1.0, 1.0, 1.0, 1.0, 1.0, 1.0, 1.0, 1.0, 1.0, 1.0, 1.0, 1.0, 1.0, 1.0, 1.0, 1.0, 1.0, 1.0, 1.0, 1.0, 1.0, 1.0, 1.0, 1.0, 1.0, 1.0, 1.0, 1.0, 1.0, 1.0, 1.0, 1.0, 1.0, 1.0, 1.0, 1.0, 1.0, 1.0, 1.0, 1.0, 1.0, 1.0, 1.0, 1.0, 1.0, 1.0, 1.0, 1.0, 1.0, 1.0, 1.0, 1.0, 1.0, 1.0, 1.0, 1.0, 1.0, 1.0, 1.0, 1.0, 1.0, 1.0, 1.0, 1.0, 1.0, 1.0, 1.0, 1.0, 1.0, 1.0, 1.0, 1.0, 1.0, 1.0, 1.0, 1.0, 1.0, 1.0, 1.0, 1.0, 1.0, 1.0, 1.0, 1.0, 1.0, 1.0, 1.0, 1.0, 1.0, 1.0, 1.0, 1.0, 1.0, 1.0, 1.0, 1.0, 1.0, 1.0, 1.0, 1.0, 1.0, 1.0, 1.0, 1.0, 1.0, 1.0, 1.0, 1.0, 1.0, 1.0, 1.0, 1.0, 1.0, 1.0, 1.0, 1.0, 1.0, 1.0, 1.0, 1.0, 1.0, 1.0, 1.0, 1.0, 1.0, 1.0, 1.0, 1.0, 1.0, 1.0, 1.0, 1.0, 1.0, 1.0, 1.0, 1.0, 1.0, 1.0, 1.0, 1.0, 1.0, 1.0, 1.0, 1.0, 1.0, 1.0, 1.0, 1.0, 1.0, 1.0, 1.0, 1.0, 1.0, 1.0, 1.0, 1.0, 1.0, 1.0, 1.0, 1.0, 1.0, 1.0, 1.0, 1.0, 1.0, 1.0, 1.0, 1.0, 1.0, 1.0, 1.0, 1.0, 1.0, 1.0, 1.0, 1.0, 1.0, 1.0, 1.0, 1.0, 1.0, 1.0, 1.0, 1.0, 1.0, 1.0, 1.0, 1.0, 1.0, 1.0, 1.0, 1.0, 1.0, 1.0, 1.0, 1.0, 1.0, 1.0, 1.0, 1.0, 1.0, 1.0, 1.0, 1.0, 1.0, 1.0, 1.0, 1.0, 1.0, 1.0, 1.0, 1.0, 1.0, 1.0, 1.0, 1.0, 1.0, 1.0, 1.0, 1.0, 1.0, 1.0, 1.0, 1.0, 1.0, 1.0, 1.0, 1.0, 1.0, 1.0, 1.0, 1.0, 1.0, 1.0, 1.0, 1.0, 1.0, 1.0, 1.0, 1.0, 1.0, 1.0, 1.0, 1.0, 1.0, 1.0, 1.0, 1.0, 1.0, 1.0, 1.0, 1.0, 1.0, 1.0, 1.0, 1.0, 1.0, 1.0, 1.0, 1.0, 1.0, 1.0, 1.0, 1.0, 1.0, 1.0, 1.0, 1.0, 1.0, 1.0, 1.0, 1.0, 1.0, 1.0, 1.0, 1.0, 1.0, 1.0, 1.0, 1.0, 1.0, 1.0, 1.0, 1.0, 1.0, 1.0, 1.0, 1.0, 1.0, 1.0, 1.0, 1.0, 1.0, 1.0, 1.0, 1.0, 1.0, 1.0, 1.0, 1.0, 1.0, 1.0, 1.0, 1.0, 1.0, 1.0, 1.0, 1.0, 1.0, 1.0, 1.0, 1.0, 1.0, 1.0, 1.0, 1.0, 1.0, 1.0, 1.0, 1.0, 1.0, 1.0, 1.0, 1.0, 1.0, 1.0, 1.0, 1.0, 1.0, 1.0, 1.0, 1.0, 1.0, 1.0, 1.0, 1.0, 1.0, 1.0, 1.0, 1.0, 1.0, 1.0, 1.0, 1.0, 1.0, 1.0, 1.0, 1.0, 1.0, 1.0, 1.0, 1.0, 1.0, 1.0, 1.0, 1.0, 1.0, 1.0, 1.0, 1.0, 1.0, 1.0, 1.0, 1.0, 1.0, 1.0, 1.0, 1.0, 1.0, 1.0, 1.0, 1.0, 1.0, 1.0, 1.0, 1.0, 1.0, 1.0, 1.0, 1.0, 1.0, 1.0, 1.0, 1.0, 1.0, 1.0, 1.0, 1.0, 1.0, 1.0, 1.0, 1.0, 1.0, 1.0, 1.0, 1.0, 1.0, 1.0, 1.0, 1.0, 1.0, 1.0, 1.0, 1.0, 1.0, 1.0, 1.0, 1.0, 1.0, 1.0, 1.0, 1.0, 1.0, 1.0, 1.0, 1.0, 1.0, 1.0, 1.0, 1.0, 1.0, 1.0, 1.0, 1.0, 1.0, 1.0, 1.0, 1.0, 1.0, 1.0, 1.0, 1.0, 1.0, 1.0, 1.0, 1.0, 1.0, 1.0, 1.0, 1.0, 1.0, 1.0, 1.0, 1.0, 1.0, 1.0, 1.0, 1.0, 1.0, 1.0, 1.0, 1.0, 1.0, 1.0, 1.0, 1.0, 1.0, 1.0, 1.0, 1.0, 1.0, 1.0, 1.0, 1.0, 1.0, 1.0, 1.0, 1.0, 1.0, 1.0, 1.0, 1.0, 1.0, 1.0, 1.0, 1.0, 1.0, 1.0, 1.0, 1.0, 1.0, 1.0, 1.0, 1.0, 1.0, 1.0, 1.0, 1.0, 1.0, 1.0, 1.0, 1.0, 1.0, 1.0, 1.0, 1.0, 1.0, 1.0, 1.0, 1.0, 1.0, 1.0, 1.0, 1.0, 1.0, 1.0, 1.0, 1.0, 1.0, 1.0, 1.0, 1.0, 1.0, 1.0, 1.0, 1.0, 1.0, 1.0, 1.0, 1.0, 1.0, 1.0, 1.0, 1.0, 1.0, 1.0, 1.0, 1.0, 1.0, 1.0, 1.0, 1.0, 1.0, 1.0, 1.0, 1.0, 1.0, 1.0, 1.0, 1.0, 1.0, 1.0, 1.0, 1.0, 1.0, 1.0, 1.0, 1.0, 1.0, 1.0, 1.0, 1.0, 1.0, 1.0, 1.0, 1.0, 1.0, 1.0, 1.0, 1.0, 1.0, 1.0, 1.0, 1.0, 1.0, 1.0, 1.0, 1.0, 1.0, 1.0, 1.0, 1.0, 1.0, 1.0, 1.0, 1.0, 1.0, 1.0, 1.0, 1.0, 1.0, 1.0, 1.0, 1.0, 1.0, 1.0, 1.0, 1.0, 1.0, 1.0, 1.0, 1.0, 1.0, 1.0, 1.0, 1.0, 1.0, 1.0, 1.0, 1.0, 1.0, 1.0, 1.0, 1.0, 1.0, 1.0, 1.0, 1.0, 1.0, 1.0, 1.0, 1.0, 1.0, 1.0, 1.0, 1.0, 1.0, 1.0, 1.0, 1.0, 1.0, 1.0, 1.0, 1.0, 1.0, 1.0, 1.0, 1.0, 1.0, 1.0, 1.0, 1.0, 1.0, 1.0, 1.0, 1.0, 1.0, 1.0, 1.0, 1.0, 1.0, 1.0, 1.0, 1.0, 1.0, 1.0, 1.0, 1.0, 1.0, 1.0, 1.0, 1.0, 1.0, 1.0, 1.0, 1.0, 1.0, 1.0, 1.0, 1.0, 1.0, 1.0, 1.0, 1.0, 1.0, 1.0, 1.0, 1.0, 1.0, 1.0, 1.0, 1.0, 1.0, 1.0, 1.0, 1.0, 1.0, 1.0, 1.0, 1.0, 1.0, 1.0, 1.0, 1.0, 1.0, 1.0, 1.0, 1.0, 1.0, 1.0, 1.0, 1.0, 1.0, 1.0, 1.0, 1.0, 1.0, 1.0, 1.0, 1.0, 1.0, 1.0, 1.0, 1.0, 1.0, 1.0, 1.0, 1.0, 1.0, 1.0, 1.0, 1.0, 1.0, 1.0, 1.0, 1.0, 1.0, 1.0, 1.0, 1.0, 1.0, 1.0, 1.0, 1.0, 1.0, 1.0, 1.0, 1.0, 1.0, 1.0, 1.0, 1.0, 1.0, 1.0, 1.0, 1.0, 1.0, 1.0, 1.0, 1.0, 1.0, 1.0, 1.0, 1.0, 1.0, 1.0, 1.0, 1.0, 1.0, 1.0, 1.0, 1.0, 1.0, 1.0, 1.0, 1.0, 1.0, 1.0, 1.0, 1.0, 1.0, 1.0, 1.0, 1.0, 1.0, 1.0, 1.0, 1.0, 1.0, 1.0, 1.0, 1.0, 1.0, 1.0, 1.0, 1.0, 1.0, 1.0, 1.0, 1.0, 1.0, 1.0, 1.0, 1.0, 1.0, 1.0, 1.0, 1.0, 1.0, 1.0, 1.0, 1.0, 1.0, 1.0, 1.0, 1.0, 1.0, 1.0, 1.0, 1.0, 1.0, 1.0, 1.0, 1.0, 1.0, 1.0, 1.0, 1.0, 1.0, 1.0, 1.0, 1.0, 1.0, 1.0, 1.0, 1.0, 1.0, 1.0, 1.0, 1.0, 1.0, 1.0, 1.0, 1.0, 1.0, 1.0, 1.0, 1.0, 1.0, 1.0, 1.0, 1.0, 1.0, 1.0, 1.0, 1.0, 1.0, 1.0, 1.0, 1.0, 1.0, 1.0, 1.0, 1.0, 1.0, 1.0, 1.0, 1.0, 1.0, 1.0, 1.0, 1.0, 1.0, 1.0, 1.0, 1.0, 1.0, 1.0, 1.0, 1.0, 1.0, 1.0, 1.0, 1.0, 1.0, 1.0, 1.0, 1.0, 1.0, 1.0, 1.0, 1.0, 1.0, 1.0, 1.0, 1.0, 1.0, 1.0, 1.0, 1.0, 1.0, 1.0, 1.0, 1.0, 1.0, 1.0, 1.0, 1.0, 1.0, 1.0, 1.0, 1.0, 1.0, 1.0, 1.0, 1.0, 1.0, 1.0, 1.0, 1.0, 1.0, 1.0, 1.0, 1.0, 1.0, 1.0, 1.0, 1.0, 1.0, 1.0, 1.0, 1.0, 1.0, 1.0, 1.0, 1.0, 1.0, 1.0, 1.0, 1.0, 1.0, 1.0, 1.0, 1.0, 1.0, 1.0, 1.0, 1.0, 1.0, 1.0, 1.0, 1.0, 1.0, 1.0, 1.0, 1.0, 1.0, 1.0, 1.0, 1.0, 1.0, 1.0, 1.0, 1.0, 1.0, 1.0, 1.0, 1.0, 1.0, 1.0, 1.0, 1.0, 1.0, 1.0, 1.0, 1.0, 1.0, 1.0, 1.0, 1.0, 1.0, 1.0, 1.0, 1.0, 1.0, 1.0, 1.0, 1.0, 1.0, 1.0, 1.0, 1.0, 1.0, 1.0, 1.0, 1.0, 1.0, 1.0, 1.0, 1.0, 1.0, 1.0, 1.0, 1.0, 1.0, 1.0, 1.0, 1.0, 1.0, 1.0, 1.0, 1.0, 1.0, 1.0, 1.0, 1.0, 1.0, 1.0, 1.0, 1.0, 1.0, 1.0, 1.0, 1.0, 1.0, 1.0, 1.0, 1.0, 1.0, 1.0, 1.0, 1.0, 1.0, 1.0, 1.0, 1.0, 1.0, 1.0, 1.0, 1.0, 1.0, 1.0, 1.0, 1.0, 1.0, 1.0, 1.0, 1.0, 1.0, 1.0, 1.0, 1.0, 1.0, 1.0, 1.0, 1.0, 1.0, 1.0, 1.0, 1.0, 1.0, 1.0, 1.0, 1.0, 1.0, 1.0, 1.0, 1.0, 1.0, 1.0, 1.0, 1.0, 1.0, 1.0, 1.0, 1.0, 1.0, 1.0, 1.0, 1.0, 1.0, 1.0, 1.0, 1.0, 1.0, 1.0, 1.0, 1.0, 1.0, 1.0, 1.0, 1.0, 1.0, 1.0, 1.0, 1.0, 1.0, 1.0, 1.0, 1.0, 1.0, 1.0, 1.0, 1.0, 1.0, 1.0, 1.0, 1.0, 1.0, 1.0, 1.0, 1.0, 1.0, 1.0, 1.0, 1.0, 1.0, 1.0, 1.0, 1.0, 1.0, 1.0, 1.0, 1.0, 1.0, 1.0, 1.0, 1.0, 1.0, 1.0, 1.0, 1.0, 1.0, 1.0, 1.0, 1.0, 1.0, 1.0, 1.0, 1.0, 1.0, 1.0, 1.0, 1.0, 1.0, 1.0, 1.0, 1.0, 1.0, 1.0, 1.0, 1.0, 1.0, 1.0, 1.0, 1.0, 1.0, 1.0, 1.0, 1.0, 1.0, 1.0, 1.0, 1.0, 1.0, 1.0, 1.0, 1.0, 1.0, 1.0, 1.0, 1.0, 1.0, 1.0, 1.0, 1.0, 1.0, 1.0, 1.0, 1.0, 1.0, 1.0, 1.0, 1.0, 1.0, 1.0, 1.0, 1.0, 1.0, 1.0, 1.0, 1.0, 1.0, 1.0, 1.0, 1.0, 1.0, 1.0, 1.0, 1.0, 1.0, 1.0, 1.0, 1.0, 1.0, 1.0, 1.0, 1.0, 1.0, 1.0, 1.0, 1.0, 1.0, 1.0, 1.0, 1.0, 1.0, 1.0, 1.0, 1.0, 1.0, 1.0, 1.0, 1.0, 1.0, 1.0, 1.0, 1.0, 1.0, 1.0, 1.0, 1.0, 1.0, 1.0, 1.0, 1.0, 1.0, 1.0, 1.0, 1.0, 1.0, 1.0, 1.0, 1.0, 1.0, 1.0, 1.0, 1.0, 1.0, 1.0, 1.0, 1.0, 1.0, 1.0, 1.0, 1.0, 1.0, 1.0, 1.0, 1.0, 1.0, 1.0, 1.0, 1.0, 1.0, 1.0, 1.0, 1.0, 1.0, 1.0, 1.0, 1.0, 1.0, 1.0, 1.0, 1.0, 1.0, 1.0, 1.0, 1.0, 1.0, 1.0, 1.0, 1.0, 1.0, 1.0, 1.0, 1.0, 1.0, 1.0, 1.0, 1.0, 1.0, 1.0, 1.0, 1.0, 1.0, 1.0, 1.0, 1.0, 1.0, 1.0, 1.0, 1.0, 1.0, 1.0, 1.0, 1.0, 1.0, 1.0, 1.0, 1.0, 1.0, 1.0, 1.0, 1.0, 1.0, 1.0, 1.0, 1.0, 1.0, 1.0, 1.0, 1.0, 1.0, 1.0, 1.0, 1.0, 1.0, 1.0, 1.0, 1.0, 1.0, 1.0, 1.0, 1.0, 1.0, 1.0, 1.0, 1.0, 1.0, 1.0, 1.0, 1.0, 1.0, 1.0, 1.0, 1.0, 1.0, 1.0, 1.0])
me_cylinder_002.materials.append(mat_lettoo)
me_cylinder_002.use_remesh_preserve_volume = False
me_cylinder_002.use_remesh_preserve_attributes = False
me_cylinder_002.use_mirror_vertex_groups = False
me_cylinder_002.update()
arm_armature = bpy.data.armatures.new('Armature')  # bones are not reproduced

# ---- objects
ob_armature = bpy.data.objects.new('Armature', arm_armature)
ob_lettoo = bpy.data.objects.new('lettoO', me_cylinder_002)

# ---- transforms, parenting, visibility, modifiers, constraints
ob_armature.location = (0.0, 0.0, 0.0)
ob_armature.lock_rotations_4d = False
ob_armature.empty_display_type = 'ARROWS'
ob_armature.color = (0.0, 0.0, 0.0, 1.0)
ob_armature.lineart.crease_threshold = 0.0
ob_lettoo.parent = ob_armature
ob_lettoo.location = (-4.768e-07, -9.537e-07, 0.0)
ob_lettoo.lock_rotations_4d = False
ob_lettoo.empty_display_type = 'ARROWS'
ob_lettoo.color = (0.0, 0.0, 0.0, 1.0)
ob_lettoo.lineart.crease_threshold = 0.0
_vg = ob_lettoo.vertex_groups.new(name='Bone')
_vg.add([0, 1, 2, 3, 4, 5, 6, 7, 8, 9, 10, 11, 12, 13, 14, 15, 16, 17, 18, 19, 20, 21, 22, 23, 24, 25, 26, 27, 28, 29, 30, 31, 32, 33, 34, 35, 36, 37, 38, 39, 40, 41, 42, 43, 44, 45, 46, 47, 48, 49, 50, 51, 52, 53, 54, 55, 56, 57, 58, 59, 60, 61, 62, 63, 64, 65, 66, 67, 68, 69, 70, 71, 72, 73, 74, 75, 76, 77, 78, 79, 80, 81, 82, 83, 84, 85, 86, 87, 88, 89, 90, 91, 92, 93, 94, 95, 96, 97, 98, 99, 100, 101, 102, 103, 104, 105, 106, 107, 108, 109, 110, 111, 112, 113, 114, 115, 116, 117, 118, 119, 120, 121, 122, 123, 124, 125, 126, 127, 128, 129, 130, 131, 132, 133, 134, 135, 136, 137, 138, 139, 140, 141, 142, 143, 144, 145, 146, 147, 148, 149, 150, 151, 152, 153, 154, 155, 156, 157, 158, 159, 160, 161, 162, 163, 164, 165, 166, 167, 168, 169, 170, 171, 172, 173, 174, 175, 176, 177, 178, 179, 180, 181, 182, 183, 184, 185, 186, 187, 188, 189, 190, 191, 192, 193, 194, 195, 196, 197, 198, 199, 200, 201, 202, 203, 204, 205, 206, 207, 208, 209, 210, 211, 212, 213, 214, 215, 216, 217, 218, 219, 220, 221, 222, 223, 224, 225, 226, 227, 228, 229, 230, 231, 232, 233, 234, 235, 236, 237, 238, 239, 240, 241, 242, 243, 244, 245, 246, 247, 248, 249, 250, 251, 252, 253, 254, 255, 256, 257, 258, 259, 260, 261, 262, 263, 264, 265, 266, 267, 268, 269, 270, 271, 272, 273, 274, 275, 276, 277, 278, 279, 280, 281, 282, 283, 284, 285, 286, 287, 288, 289, 290, 291, 292, 293, 294, 295, 296, 297, 298, 299, 300, 301, 302, 303, 304, 305, 306, 307, 308, 309, 310, 311, 312, 313, 314, 315, 316, 317, 318, 319, 320, 321, 322, 323, 324, 325, 326, 327, 328, 329, 330, 331, 332, 333, 334, 335, 336, 337, 338, 339, 340, 341, 342, 343, 344, 345, 346, 347, 348, 349, 350, 351, 352, 353, 354, 355, 356, 357, 358, 359, 360, 361, 362, 363, 364, 365, 366, 367, 368, 369, 370, 371, 372, 373, 374, 375, 376, 377, 378], 1.0, 'REPLACE')
_m = ob_lettoo.modifiers.new('Hook', 'HOOK')
_m.falloff_type = 'INVERSE_SQUARE'
_m.center = (-0.3202, -0.8385, 0.5511)
_m.matrix_inverse = ((1.0, 0.0, 0.0, 0.3202), (0.0, 1.0, 0.0, 0.8385), (1.192e-07, 0.0, 1.0, -0.5511), (0.0, 0.0, 0.0, 1.0))
_m = ob_lettoo.modifiers.new('Armature', 'ARMATURE')
_m.object = ob_armature
_m.use_bone_envelopes = True

# ---- collection membership
col_collection_1.objects.link(ob_armature)
col_collection_3.objects.link(ob_lettoo)

# ---- scene / render settings (as saved in the file)
scene.frame_start = 1; scene.frame_end = 250; scene.frame_set(1)
scene.render.engine = 'BLENDER_EEVEE_NEXT'
scene.render.image_settings.file_format = 'JPEG'
scene.render.image_settings.color_mode = 'RGB'
scene.render.image_settings.compression = 90
scene.render.resolution_x = 800
scene.render.resolution_y = 600
scene.render.pixel_aspect_x = 100.0
scene.render.pixel_aspect_y = 100.0
scene.render.fps = 25
scene.render.dither_intensity = 0.0
scene.render.use_compositing = False
scene.render.use_sequencer = False
scene.render.bake_margin = 2
scene.render.bake_bias = 0.0
scene.render.use_stamp_time = False
scene.render.use_stamp_date = False
scene.render.use_stamp_frame = False
scene.render.use_stamp_camera = False
scene.render.use_stamp_scene = False
scene.render.use_stamp_filename = False
scene.render.use_stamp_render_time = False
scene.render.stamp_font_size = 0
scene.cycles.use_denoising = False
scene.cycles.samples = 10
scene.cycles.sampling_pattern = 'TABULATED_SOBOL'
scene.cycles.light_sampling_threshold = 0.0
scene.cycles.use_adaptive_sampling = False
scene.cycles.use_light_tree = False
scene.cycles.blur_glossy = 0.0
scene.cycles.volume_bounces = 1
scene.cycles.pixel_filter_type = 'GAUSSIAN'
scene.cycles.sample_clamp_indirect = 0.0
scene.view_settings.view_transform = 'Raw'
bpy.context.view_layer.update()

# ---- added for rendering (the .blend has no active camera): camera
cam_auto = bpy.data.cameras.new('AutoCamera')
cam_auto.lens = 50.0
cam_auto.sensor_width = 36.0
cam_auto.clip_end = 1000.0
ob_auto_camera = bpy.data.objects.new('AutoCamera', cam_auto)
scene.collection.objects.link(ob_auto_camera)
ob_auto_camera.location = (2.46863, -2.93735, 2.52671)
ob_auto_camera.rotation_euler = (1.09748, -7.21219e-08, 0.694738)
scene.camera = ob_auto_camera
bpy.context.view_layer.update()
